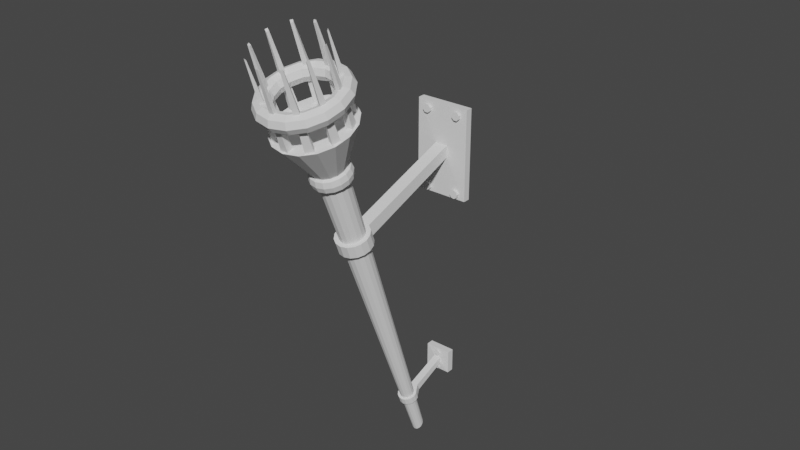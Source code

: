 # Source: torcher.blend  (saved by Blender 2.90.8; exported with 4.5.12 LTS)
import bpy
from mathutils import Matrix  # noqa: F401  (used for matrix-valued properties, if any)

bpy.ops.wm.read_factory_settings(use_empty=True)
scene = bpy.context.scene
scene.name = 'Scene'

# ---- collections
col_collection = bpy.data.collections.new('Collection'); scene.collection.children.link(col_collection)

# ---- world
world_world = bpy.data.worlds.new('World'); scene.world = world_world
world_world.use_nodes = True; world_world.node_tree.nodes.clear()
_N = world_world.node_tree.nodes; _L = world_world.node_tree.links
n0 = _N.new('ShaderNodeOutputWorld'); n0.name = 'World Output'; n0.location = (300, 300)
n1 = _N.new('ShaderNodeBackground'); n1.name = 'Background'; n1.location = (10, 300)
n1.inputs[0].default_value = (0.05088, 0.05088, 0.05088, 1.0)
_L.new(n1.outputs[0], n0.inputs[0])
n0.is_active_output = True
world_world.color = (0.05088, 0.05088, 0.05088)
world_world.use_sun_shadow = False
world_world.sun_shadow_jitter_overblur = 0.0

# ---- meshes
me_cone = bpy.data.meshes.new('Cone')
me_cone.from_pydata([(1.11, -1.192e-07, -1.746), (1.045, -1.297e-07, -1.903), (0.888, -1.341e-07, -1.968), (0.731, -1.297e-07, -1.903), (0.666, -1.192e-07, -1.746), (0.731, -1.087e-07, -1.589), (0.888, -1.043e-07, -1.524), (1.045, -1.087e-07, -1.589), (1.026, -0.4248, -1.746), (0.9654, -0.3999, -1.903), (0.6754, -0.2798, -1.903), (0.6153, -0.2549, -1.746), (0.6754, -0.2798, -1.589), (0.9654, -0.3999, -1.589), (0.7849, -0.7849, -1.746), (0.7389, -0.7389, -1.903), (0.6279, -0.6279, -1.968), (0.5169, -0.5169, -1.903), (0.4709, -0.4709, -1.746), (0.5169, -0.5169, -1.589), (0.6279, -0.6279, -1.524), (0.7389, -0.7389, -1.589), (0.4248, -1.026, -1.746), (0.3999, -0.9654, -1.903), (0.3398, -0.8204, -1.968), (0.2798, -0.6754, -1.903), (0.2549, -0.6153, -1.746), (0.2798, -0.6754, -1.589), (0.3398, -0.8204, -1.524), (0.3999, -0.9654, -1.589), (8.38e-08, -1.11, -1.746), (7.889e-08, -1.045, -1.903), (5.519e-08, -0.731, -1.903), (5.028e-08, -0.666, -1.746), (5.519e-08, -0.731, -1.589), (7.889e-08, -1.045, -1.589), (-0.4248, -1.026, -1.746), (-0.3999, -0.9654, -1.903), (-0.3398, -0.8204, -1.968), (-0.2798, -0.6754, -1.903), (-0.2549, -0.6153, -1.746), (-0.2798, -0.6754, -1.589), (-0.3398, -0.8204, -1.524), (-0.3999, -0.9654, -1.589), (-0.7849, -0.7849, -1.746), (-0.7389, -0.7389, -1.903), (-0.6279, -0.6279, -1.968), (-0.5169, -0.5169, -1.903), (-0.4709, -0.4709, -1.746), (-0.5169, -0.5169, -1.589), (-0.6279, -0.6279, -1.524), (-0.7389, -0.7389, -1.589), (-1.026, -0.4248, -1.746), (-0.9654, -0.3999, -1.903), (-0.6754, -0.2798, -1.903), (-0.6153, -0.2549, -1.746), (-0.6754, -0.2798, -1.589), (-0.9654, -0.3999, -1.589), (-1.11, -2.163e-07, -1.746), (-1.045, -2.211e-07, -1.903), (-0.888, -2.117e-07, -1.968), (-0.731, -1.937e-07, -1.903), (-0.666, -1.774e-07, -1.746), (-0.731, -1.726e-07, -1.589), (-0.888, -1.819e-07, -1.524), (-1.045, -2e-07, -1.589), (-1.026, 0.4248, -1.746), (-0.9654, 0.3999, -1.903), (-0.6754, 0.2798, -1.903), (-0.6153, 0.2549, -1.746), (-0.6754, 0.2798, -1.589), (-0.9654, 0.3999, -1.589), (-0.7849, 0.7849, -1.746), (-0.7389, 0.7389, -1.903), (-0.6279, 0.6279, -1.968), (-0.5169, 0.5169, -1.903), (-0.4709, 0.4709, -1.746), (-0.5169, 0.5169, -1.589), (-0.6279, 0.6279, -1.524), (-0.7389, 0.7389, -1.589), (-0.4248, 1.026, -1.746), (-0.3999, 0.9654, -1.903), (-0.3398, 0.8204, -1.968), (-0.2798, 0.6754, -1.903), (-0.2549, 0.6153, -1.746), (-0.2798, 0.6754, -1.589), (-0.3398, 0.8204, -1.524), (-0.3999, 0.9654, -1.589), (8.38e-08, 1.11, -1.746), (7.889e-08, 1.045, -1.903), (5.519e-08, 0.731, -1.903), (5.028e-08, 0.666, -1.746), (5.519e-08, 0.731, -1.589), (7.889e-08, 1.045, -1.589), (0.4248, 1.026, -1.746), (0.3999, 0.9654, -1.903), (0.3398, 0.8204, -1.968), (0.2798, 0.6754, -1.903), (0.2549, 0.6153, -1.746), (0.2798, 0.6754, -1.589), (0.3398, 0.8204, -1.524), (0.3999, 0.9654, -1.589), (0.7849, 0.7849, -1.746), (0.7389, 0.7389, -1.903), (0.6279, 0.6279, -1.968), (0.5169, 0.5169, -1.903), (0.4709, 0.4709, -1.746), (0.5169, 0.5169, -1.589), (0.6279, 0.6279, -1.524), (0.7389, 0.7389, -1.589), (1.026, 0.4248, -1.746), (0.9654, 0.3999, -1.903), (0.8204, 0.3398, -1.968), (0.6754, 0.2798, -1.903), (0.6153, 0.2549, -1.746), (0.6754, 0.2798, -1.589), (0.9654, 0.3999, -1.589), (0.03173, 0.8418, -2.957), (0.03295, 0.8747, -3.008), (-0.03173, 0.8418, -2.957), (-0.03295, 0.8747, -3.008), (-0.4564, 0.7002, -2.957), (-0.4742, 0.7276, -3.008), (-0.5085, 0.6631, -2.957), (-0.5283, 0.6889, -3.008), (-0.771, 0.2926, -2.957), (-0.8011, 0.304, -3.008), (-0.7914, 0.2309, -2.957), (-0.8223, 0.2399, -3.008), (-0.7927, -0.2271, -2.957), (-0.8236, -0.2359, -3.008), (-0.7722, -0.2887, -2.957), (-0.8024, -0.3, -3.008), (-0.5115, -0.6604, -2.957), (-0.5315, -0.6862, -3.008), (-0.4597, -0.698, -2.957), (-0.4776, -0.7252, -3.008), (-0.03568, -0.8415, -2.957), (-0.03706, -0.8744, -3.008), (0.02777, -0.8421, -2.957), (0.02885, -0.8749, -3.008), (0.4531, -0.7025, -2.957), (0.4708, -0.7299, -3.008), (0.5055, -0.6658, -2.957), (0.5252, -0.6917, -3.008), (0.7697, -0.2964, -2.957), (0.7998, -0.308, -3.008), (0.7901, -0.2348, -2.957), (0.821, -0.2439, -3.008), (0.7939, 0.2232, -2.957), (0.8249, 0.2319, -3.008), (0.7735, 0.2849, -2.957), (0.8037, 0.296, -3.008), (0.5144, 0.6577, -2.957), (0.5346, 0.6834, -3.008), (0.463, 0.6957, -2.957), (0.4811, 0.7229, -3.008), (0.5121, 7.451e-09, 0.3398), (0.4821, -8.354e-09, 0.1934), (0.4097, 2.98e-08, 0.5467), (0.4821, 2.326e-08, 0.4861), (0.4732, -0.196, 0.3398), (0.4454, -0.1845, 0.1934), (0.3785, -0.1568, 0.5467), (0.4454, -0.1845, 0.4861), (0.3621, -0.3621, 0.3398), (0.3409, -0.3409, 0.1934), (0.2897, -0.2897, 0.5467), (0.3409, -0.3409, 0.4861), (0.196, -0.4732, 0.3398), (0.1845, -0.4454, 0.1934), (0.1568, -0.3785, 0.5467), (0.1845, -0.4454, 0.4861), (3.867e-08, -0.5121, 0.3398), (3.64e-08, -0.4821, 0.1934), (3.093e-08, -0.4097, 0.5467), (3.64e-08, -0.4821, 0.4861), (-0.196, -0.4732, 0.3398), (-0.1845, -0.4454, 0.1934), (-0.1568, -0.3785, 0.5467), (-0.1845, -0.4454, 0.4861), (-0.3621, -0.3621, 0.3398), (-0.3409, -0.3409, 0.1934), (-0.2897, -0.2897, 0.5467), (-0.3409, -0.3409, 0.4861), (-0.4732, -0.196, 0.3398), (-0.4454, -0.1845, 0.1934), (-0.3785, -0.1568, 0.5467), (-0.4454, -0.1845, 0.4861), (-0.5121, -3.732e-08, 0.3398), (-0.4821, -5.05e-08, 0.1934), (-0.4097, -6.016e-09, 0.5467), (-0.4821, -1.889e-08, 0.4861), (-0.4732, 0.196, 0.3398), (-0.4454, 0.1845, 0.1934), (-0.3785, 0.1568, 0.5467), (-0.4454, 0.1845, 0.4861), (-0.3621, 0.3621, 0.3398), (-0.3409, 0.3409, 0.1934), (-0.2897, 0.2897, 0.5467), (-0.3409, 0.3409, 0.4861), (-0.196, 0.4732, 0.3398), (-0.1845, 0.4454, 0.1934), (-0.1568, 0.3785, 0.5467), (-0.1845, 0.4454, 0.4861), (3.867e-08, 0.5121, 0.3398), (3.64e-08, 0.4821, 0.1934), (3.093e-08, 0.4097, 0.5467), (3.64e-08, 0.4821, 0.4861), (0.196, 0.4732, 0.3398), (0.1845, 0.4454, 0.1934), (0.1568, 0.3785, 0.5467), (0.1845, 0.4454, 0.4861), (0.3621, 0.3621, 0.3398), (0.3409, 0.3409, 0.1934), (0.2897, 0.2897, 0.5467), (0.3409, 0.3409, 0.4861), (0.4732, 0.196, 0.3398), (0.4454, 0.1845, 0.1934), (0.3785, 0.1568, 0.5467), (0.4454, 0.1845, 0.4861), (0.0634, -1.409, 7.738), (0.0634, -1.375, 7.725), (0.07776, -1.389, 7.794), (0.07776, -1.354, 7.781), (0.0455, -1.336, 7.831), (-0.0145, -1.331, 7.844), (-0.06708, -1.342, 7.814), (-0.08144, -1.398, 7.77), (-0.08144, -1.363, 7.758), (-0.04918, -1.415, 7.721), (-0.04918, -1.381, 7.708), (0.01082, -1.42, 7.707), (0.01082, -1.386, 7.695), (0.07751, -1.248, 8.18), (0.07751, -1.214, 8.168), (0.04424, -1.23, 8.229), (0.04424, -1.196, 8.217), (-0.01602, -1.226, 8.242), (-0.01602, -1.191, 8.229), (-0.06798, -1.237, 8.21), (-0.06798, -1.203, 8.198), (-0.08119, -1.258, 8.154), (-0.08119, -1.223, 8.141), (-0.04792, -1.241, 8.092), (0.01234, -1.246, 8.08), (0.0643, -1.234, 8.111), (0.0, 0.2478, 7.909), (0.0, 0.2478, 8.103), (0.09483, 0.2289, 7.909), (0.09483, 0.2289, 8.103), (0.1752, 0.1752, 7.909), (0.1752, 0.1752, 8.103), (0.2289, 0.09483, 7.909), (0.2289, 0.09483, 8.103), (0.2478, 4.604e-07, 7.909), (0.2478, 4.716e-07, 8.103), (0.2289, -0.09483, 7.909), (0.2289, -0.09483, 8.103), (0.1752, -0.1752, 7.909), (0.1752, -0.1752, 8.103), (0.09483, -0.3301, 7.909), (0.09483, -0.3301, 8.103), (3.742e-08, -0.336, 7.909), (3.742e-08, -0.336, 8.103), (-0.09483, -0.3301, 7.909), (-0.09483, -0.3301, 8.103), (-0.1752, -0.1752, 7.909), (-0.1752, -0.1752, 8.103), (-0.2289, -0.09483, 7.909), (-0.2289, -0.09483, 8.103), (-0.2478, 4.742e-07, 7.909), (-0.2478, 4.854e-07, 8.103), (-0.2289, 0.09483, 7.909), (-0.2289, 0.09483, 8.103), (-0.1752, 0.1752, 7.909), (-0.1752, 0.1752, 8.103), (-0.09483, 0.2289, 7.909), (-0.09483, 0.2289, 8.103), (0.09483, -1.283, 8.06), (0.09483, -1.34, 7.903), (4.467e-07, -1.34, 7.903), (4.467e-07, -1.283, 8.06), (-0.09483, -1.34, 7.903), (-0.09483, -1.283, 8.06), (0.3423, -1.23, 8.26), (0.3423, -1.443, 7.675), (8.055e-07, -1.443, 7.675), (8.055e-07, -1.23, 8.26), (-0.3423, -1.443, 7.675), (-0.3423, -1.23, 8.26), (0.3423, -1.403, 8.323), (0.3423, -1.616, 7.738), (8.055e-07, -1.616, 7.738), (8.055e-07, -1.403, 8.323), (-0.3423, -1.616, 7.738), (-0.3423, -1.403, 8.323), (0.07043, -1.259, 8.15), (-0.07867, -1.259, 8.15), (6.091e-07, -1.259, 8.15), (0.0643, -1.266, 8.123), (-0.04792, -1.272, 8.104), (0.01234, -1.275, 8.091), (5.072e-07, -1.274, 8.093), (-0.0145, -1.362, 7.855), (0.0741, -1.387, 7.8), (-0.07395, -1.387, 7.8), (5.262e-07, -1.363, 7.852), (0.0455, -1.368, 7.842), (6.091e-07, -1.387, 7.8), (-0.06708, -1.375, 7.826), (0.5038, -3.053, 3.232), (0.5038, -2.986, 3.208), (0.5463, -3.028, 3.302), (0.5463, -2.961, 3.277), (0.524, -2.999, 3.379), (0.524, -2.933, 3.355), (0.4498, -2.985, 3.419), (0.4498, -2.918, 3.395), (0.3673, -2.992, 3.398), (0.3673, -2.926, 3.374), (0.3247, -3.018, 3.328), (0.3247, -2.951, 3.304), (0.3471, -3.046, 3.251), (0.3471, -2.979, 3.227), (0.4213, -3.061, 3.211), (0.4213, -2.994, 3.187), (-0.35, -3.058, 3.217), (-0.35, -2.992, 3.193), (-0.2882, -3.038, 3.273), (-0.2882, -2.971, 3.248), (-0.2864, -3.009, 3.353), (-0.2864, -2.942, 3.329), (-0.3455, -2.988, 3.411), (-0.3455, -2.921, 3.387), (-0.431, -2.987, 3.413), (-0.431, -2.92, 3.389), (-0.4928, -3.007, 3.357), (-0.4928, -2.941, 3.333), (-0.4946, -3.037, 3.277), (-0.4946, -2.97, 3.253), (-0.4354, -3.058, 3.219), (-0.4354, -2.991, 3.195), (0.5402, -3.726, 1.383), (0.5402, -3.659, 1.359), (0.5372, -3.697, 1.463), (0.5372, -3.63, 1.439), (0.4747, -3.677, 1.518), (0.4747, -3.61, 1.494), (0.3893, -3.678, 1.515), (0.3893, -3.611, 1.491), (0.3309, -3.699, 1.457), (0.3309, -3.632, 1.432), (0.3338, -3.728, 1.376), (0.3338, -3.662, 1.352), (0.3963, -3.748, 1.321), (0.3963, -3.682, 1.297), (0.4818, -3.747, 1.324), (0.4818, -3.681, 1.3), (-0.5213, -3.731, 1.369), (-0.5213, -3.664, 1.345), (-0.4548, -3.749, 1.319), (-0.4548, -3.682, 1.295), (-0.3697, -3.746, 1.328), (-0.3697, -3.679, 1.303), (-0.316, -3.723, 1.39), (-0.316, -3.657, 1.366), (-0.3251, -3.694, 1.47), (-0.3251, -3.628, 1.446), (-0.3916, -3.676, 1.52), (-0.3916, -3.609, 1.496), (-0.4767, -3.679, 1.512), (-0.4767, -3.612, 1.488), (-0.5304, -3.702, 1.449), (-0.5304, -3.635, 1.425), (0.0, 0.4343, 2.171), (0.0, 0.4343, 2.51), (0.1662, 0.4012, 2.171), (0.1662, 0.4012, 2.51), (0.3071, 0.3071, 2.171), (0.3071, 0.3071, 2.51), (0.4012, 0.1662, 2.171), (0.4012, 0.1662, 2.51), (0.4343, 1.524e-07, 2.171), (0.4343, 1.673e-07, 2.51), (0.4012, -0.1662, 2.171), (0.4012, -0.1662, 2.51), (0.3071, -0.3071, 2.171), (0.3071, -0.3071, 2.51), (0.1662, -0.4012, 2.171), (0.1662, -0.4012, 2.51), (6.557e-08, -0.4343, 2.171), (6.557e-08, -0.4343, 2.51), (-0.1662, -0.4012, 2.171), (-0.1662, -0.4012, 2.51), (-0.3071, -0.3071, 2.171), (-0.3071, -0.3071, 2.51), (-0.4012, -0.1662, 2.171), (-0.4012, -0.1662, 2.51), (-0.4343, 1.765e-07, 2.171), (-0.4343, 1.914e-07, 2.51), (-0.4012, 0.1662, 2.171), (-0.4012, 0.1662, 2.51), (-0.3071, 0.3071, 2.171), (-0.3071, 0.3071, 2.51), (-0.1662, 0.4012, 2.171), (-0.1662, 0.4012, 2.51), (0.1662, -3.313, 2.484), (0.1662, -3.422, 2.185), (7.828e-07, -3.422, 2.185), (7.828e-07, -3.313, 2.484), (-0.1662, -3.422, 2.185), (-0.1662, -3.313, 2.484), (7.986e-07, -2.98, 3.451), (7.986e-07, -3.788, 1.231), (0.1662, -3.313, 2.484), (0.1662, -3.422, 2.185), (7.828e-07, -3.313, 2.484), (-0.1662, -3.313, 2.484), (7.986e-07, -3.153, 3.514), (7.828e-07, -3.422, 2.185), (-0.1662, -3.422, 2.185), (7.986e-07, -3.962, 1.294), (-0.7105, -2.98, 3.451), (-0.7105, -3.788, 1.231), (0.7105, -2.98, 3.451), (0.7105, -3.788, 1.231), (-0.7105, -3.153, 3.514), (-0.7105, -3.962, 1.294), (0.7105, -3.153, 3.514), (0.7105, -3.962, 1.294), (0.0, -0.1552, 9.138), (0.05662, -0.1434, 9.144), (0.1046, -0.1097, 9.161), (0.1367, -0.05939, 9.186), (0.148, 4.834e-07, 9.215), (0.1367, 0.05939, 9.245), (0.1046, 0.1097, 9.27), (0.05662, 0.1434, 9.287), (2.234e-08, 0.1552, 9.293), (-0.05662, 0.1434, 9.287), (-0.1046, 0.1097, 9.27), (-0.1367, 0.05939, 9.245), (-0.148, 4.75e-07, 9.215), (-0.1367, -0.05939, 9.186), (-0.1046, -0.1097, 9.161), (-0.05662, -0.1434, 9.144), (0.0, 1.0, -1.0), (0.3827, 0.9239, -1.0), (0.7071, 0.7071, -1.0), (0.9239, 0.3827, -1.0), (1.0, -4.371e-08, -1.0), (0.9239, -0.3827, -1.0), (0.7071, -0.7071, -1.0), (0.3827, -0.9239, -1.0), (1.51e-07, -1.0, -1.0), (-0.3827, -0.9239, -1.0), (-0.7071, -0.7071, -1.0), (-0.9239, -0.3827, -1.0), (-1.0, 1.192e-08, -1.0), (-0.9239, 0.3827, -1.0), (-0.7071, 0.7071, -1.0), (-0.3827, 0.9239, -1.0), (-0.2972, 0.1237, 2.171), (4.861e-08, 0.3234, 2.171), (-0.1232, 0.2988, 2.171), (0.2275, 0.2286, 2.171), (0.2972, 0.1237, 2.171), (0.3215, -2.382e-07, 2.171), (0.2271, -0.2282, 2.171), (-0.2275, 0.2286, 2.171), (-0.3215, -2.561e-07, 2.171), (-0.2969, -0.1236, 2.171), (-0.2271, -0.2282, 2.171), (0.1229, -0.2981, 2.171), (0.0, -0.3227, 2.171), (0.1232, 0.2988, 2.171), (4.736e-08, 0.3154, 2.51), (-0.3132, -2.209e-07, 2.51), (-0.12, 0.2914, 2.51), (0.12, 0.2914, 2.51), (-0.2217, 0.223, 2.51), (0.2217, 0.223, 2.51), (-0.2895, 0.1206, 2.51), (-0.2892, -0.1205, 2.51), (-0.2212, -0.2225, 2.51), (-0.1197, -0.2906, 2.51), (0.0, -0.3145, 2.51), (0.3132, -2.035e-07, 2.51), (0.2895, 0.1206, 2.51), (0.2892, -0.1205, 2.51), (0.2212, -0.2225, 2.51), (0.1197, -0.2906, 2.51), (0.2969, -0.1236, 2.171), (-0.1229, -0.2981, 2.171), (0.06951, 0.1735, 7.909), (2.744e-08, 0.1879, 7.909), (-0.06951, 0.1735, 7.909), (0.1282, 0.1325, 7.909), (2.673e-08, 0.1833, 8.103), (-0.1282, 0.1325, 7.909), (0.1754, 3.694e-07, 8.103), (0.1626, 0.06977, 8.103), (0.1614, -0.0693, 8.103), (0.1232, -0.1277, 8.103), (-0.1232, -0.1277, 8.103), (0.06651, -0.1665, 8.103), (-0.06651, -0.1665, 8.103), (0.0677, 0.1693, 8.103), (-0.0677, 0.1693, 8.103), (-0.1248, 0.1293, 8.103), (0.1248, 0.1293, 8.103), (-0.1626, 0.06977, 8.103), (-0.1614, -0.0693, 8.103), (-0.1754, 3.596e-07, 8.103), (0.167, 0.07153, 7.909), (-0.167, 0.07153, 7.909), (-0.1801, 3.395e-07, 7.909), (-0.1658, -0.07107, 7.909), (-0.1266, -0.131, 7.909), (0.1801, 3.496e-07, 7.909), (0.1658, -0.07107, 7.909), (0.1266, -0.131, 7.909), (0.06835, -0.1708, 7.909), (-0.06835, -0.1708, 7.909), (0.0, -0.1847, 7.909), (0.0, -0.1801, 8.103), (3.22e-08, 0.4265, 0.1469), (-0.1632, 0.3941, 0.1469), (0.1632, 0.3941, 0.1469), (0.1387, 0.3351, 0.5074), (0.1388, 0.3351, 0.5073), (2.739e-08, 0.3628, 0.5074), (0.3016, 0.3016, 0.1469), (0.2564, 0.2564, 0.5073), (0.2564, 0.2565, 0.5073), (-0.1388, 0.3351, 0.5073), (-0.1387, 0.3351, 0.5074), (-0.3016, 0.3016, 0.1469), (0.4265, -1.338e-08, 0.1469), (0.3941, 0.1632, 0.1469), (0.335, 0.1387, 0.5072), (0.3349, 0.1388, 0.5072), (0.3625, 2.554e-08, 0.5072), (-0.2564, 0.2564, 0.5073), (-0.2564, 0.2565, 0.5073), (-0.3349, 0.1388, 0.5072), (-0.335, 0.1387, 0.5072), (-0.3625, -6.156e-09, 0.5072), (-0.3941, 0.1632, 0.1469), (-0.4265, -5.067e-08, 0.1469), (0.3941, -0.1632, 0.1469), (0.3349, -0.1387, 0.5072), (0.2564, -0.2564, 0.5072), (0.3349, -0.1388, 0.5072), (0.3016, -0.3016, 0.1469), (-0.2564, -0.2564, 0.5072), (-0.3349, -0.1388, 0.5072), (-0.3349, -0.1387, 0.5072), (-0.3016, -0.3016, 0.1469), (-0.3941, -0.1632, 0.1469), (0.1632, -0.3941, 0.1469), (0.2563, -0.2565, 0.5073), (0.1388, -0.335, 0.5073), (0.1387, -0.3351, 0.5073), (2.738e-08, -0.3627, 0.5073), (3.22e-08, -0.4265, 0.1469), (-0.1387, -0.3351, 0.5073), (-0.1388, -0.335, 0.5073), (-0.1632, -0.3941, 0.1469), (-0.2563, -0.2565, 0.5073), (0.0935, -0.9413, -1.0), (0.07646, -0.7679, -1.0), (-0.6888, -0.313, -1.0), (-0.08372, -0.7674, -1.0), (-0.8443, -0.3837, -1.0), (-0.7371, -0.1571, -1.0), (-0.1024, -0.9406, -1.0), (-0.3787, -0.6686, -1.0), (-0.5069, -0.5706, -1.0), (0.3723, -0.6721, -1.0), (0.4563, -0.8235, -1.0), (0.5015, -0.5754, -1.0), (0.6148, -0.7054, -1.0), (-0.6215, -0.6994, -1.0), (-0.4642, -0.8192, -1.0), (0.7378, 0.1535, -1.0), (0.9019, -0.2013, -1.0), (0.7357, -0.1644, -1.0), (0.9045, 0.1879, -1.0), (0.8404, -0.3919, -1.0), (-0.7364, 0.1608, -1.0), (-0.9036, -0.1924, -1.0), (-0.9028, 0.1969, -1.0), (0.8462, 0.3796, -1.0), (-0.8423, 0.3878, -1.0), (-0.3756, 0.6704, -1.0), (0.6856, -0.3197, -1.0), (0.5097, 0.5681, -1.0), (0.3817, 0.6665, -1.0), (-0.6872, 0.3164, -1.0), (-0.4603, 0.8215, -1.0), (0.4679, 0.8167, -1.0), (-0.6872, 0.3163, -1.0), (0.6904, 0.3097, -1.0), (-0.6181, 0.7024, -1.0), (-0.5042, 0.573, -1.0), (-0.3756, 0.6704, -1.0), (0.6248, 0.6964, -1.0), (0.09793, 0.941, -1.0), (0.08009, 0.7677, -1.0), (-0.09793, 0.941, -1.0), (-0.08009, 0.7677, -1.0), (0.8802, -0.2127, -1.538), (0.8473, -0.2048, -1.524), (0.837, -0.3467, -1.531), (0.8381, 0.3472, -1.532), (0.8258, 0.3394, -1.965), (0.8498, 0.1922, -1.524), (0.8832, 0.1997, -1.538), (0.8473, 0.2049, -1.968), (0.8665, 0.2089, -1.959), (0.8209, 0.3373, -1.968), (0.8632, -0.2217, -1.96), (0.8241, -0.3414, -1.966), (0.8448, -0.2175, -1.968), (0.8209, -0.3516, -1.965), (0.8296, -0.3696, -1.534), (0.8349, 0.3574, -1.533), (0.7156, -0.2964, -1.571), (0.7514, -0.1847, -1.565), (0.4714, 0.7913, -1.544), (0.6005, 0.6929, -1.54), (0.4464, 0.7492, -1.524), (0.5749, 0.6633, -1.524), (0.4741, 0.7722, -1.953), (0.5818, 0.6902, -1.957), (0.457, 0.7421, -1.968), (0.5642, 0.6705, -1.968), (0.8145, 0.3488, -1.524), (0.7165, 0.2968, -1.57), (0.7146, 0.3025, -1.57), (0.754, 0.1736, -1.565), (0.7645, 0.1867, -1.932), (0.7298, 0.2979, -1.927), (0.7278, -0.3015, -1.926), (0.7616, -0.1979, -1.932), (0.7254, -0.3087, -1.927), (0.8145, -0.3487, -1.968), (0.71, -0.3129, -1.569), (0.8071, -0.3597, -1.524), (0.436, -0.7561, -1.524), (0.5907, -0.7017, -1.541), (0.5643, -0.6704, -1.524), (0.4602, -0.7982, -1.544), (0.4466, -0.7491, -1.968), (0.4632, -0.7791, -1.953), (0.5722, -0.6989, -1.956), (0.5536, -0.6776, -1.968), (0.08031, 0.923, -1.545), (6.97e-08, 0.9232, -1.538), (0.07594, 0.8729, -1.524), (0.06349, 0.8754, -1.968), (0.06709, 0.9095, -1.953), (6.865e-08, 0.9093, -1.959), (0.4206, 0.6805, -1.937), (0.511, 0.5939, -1.563), (0.4049, 0.6749, -1.559), (6.062e-08, 0.803, -1.932), (0.05693, 0.8032, -1.937), (5.957e-08, 0.7891, -1.565), (0.06627, 0.7889, -1.559), (0.512, 0.6109, -1.934), (0.5034, -0.6186, -1.935), (0.5026, -0.6014, -1.562), (0.411, -0.6866, -1.937), (0.3954, -0.6808, -1.56), (0.06254, -0.7891, -1.559), (5.957e-08, -0.789, -1.565), (0.07188, -0.8737, -1.524), (0.05942, -0.8762, -1.968), (0.05315, -0.8034, -1.937), (6.062e-08, -0.8029, -1.932), (6.97e-08, -0.9232, -1.538), (0.07597, -0.9233, -1.544), (6.866e-08, -0.9094, -1.959), (0.0628, -0.9098, -1.953), (-0.06709, 0.9095, -1.953), (-0.06349, 0.8754, -1.968), (-0.08031, 0.923, -1.545), (-0.07594, 0.8729, -1.524), (-0.06627, 0.7889, -1.559), (-0.4641, 0.796, -1.544), (-0.05693, 0.8032, -1.937), (-0.5678, 0.6681, -1.524), (-0.4395, 0.7538, -1.524), (-0.3987, 0.6789, -1.559), (-0.4143, 0.6847, -1.937), (-0.594, 0.6988, -1.541), (-0.5571, 0.6752, -1.968), (-0.5754, 0.696, -1.956), (-0.4501, 0.7468, -1.968), (-0.4669, 0.7769, -1.953), (-0.5062, 0.616, -1.935), (-0.5054, 0.5989, -1.563), (-0.4018, -0.677, -1.559), (-0.5091, -0.6135, -1.935), (-0.4429, -0.7515, -1.524), (-0.5714, -0.6657, -1.524), (-0.5082, -0.5964, -1.563), (-0.08, -0.8721, -1.524), (-0.4535, -0.7444, -1.968), (-0.4175, -0.6827, -1.937), (-0.5606, -0.6729, -1.968), (-0.4706, -0.7746, -1.953), (-0.5786, -0.6931, -1.956), (-0.4678, -0.7938, -1.544), (-0.5972, -0.6958, -1.54), (-0.06071, -0.8029, -1.937), (-0.06756, -0.8746, -1.968), (-0.07, -0.7886, -1.559), (-0.08465, -0.9227, -1.545), (-0.07138, -0.9092, -1.953), (-0.7269, 0.3051, -1.927), (-0.728, 0.3016, -1.926), (-0.8169, 0.345, -1.968), (-0.8096, 0.3561, -1.524), (-0.7116, 0.3094, -1.569), (-0.7159, 0.2965, -1.57), (-0.8314, 0.3656, -1.533), (-0.8374, 0.3468, -1.531), (-0.8225, 0.3475, -1.965), (-0.8244, 0.3415, -1.966), (-0.7523, 0.181, -1.565), (-0.8481, 0.2006, -1.524), (-0.8643, 0.2174, -1.96), (-0.8456, 0.2133, -1.968), (-0.8812, 0.2084, -1.538), (-0.7626, 0.1942, -1.932), (-0.849, -0.1964, -1.524), (-0.8822, -0.2041, -1.538), (-0.8377, -0.347, -1.531), (-0.7531, -0.1773, -1.565), (-0.7162, -0.2967, -1.57), (-0.8464, -0.2091, -1.968), (-0.7636, -0.1905, -1.932), (-0.734, -0.304, -1.929), (-0.7283, -0.3015, -1.926), (-0.8247, -0.3416, -1.966), (-0.8654, -0.2132, -1.959), (-0.812, -0.3524, -1.524), (-0.7131, -0.306, -1.569), (-0.8194, -0.3414, -1.968), (-0.8332, -0.3615, -1.533), (-0.8241, -0.3435, -1.965)], [], [(44, 45, 37, 36), (60, 59, 735, 736), (108, 109, 632, 634), (21, 14, 8, 13), (88, 89, 81, 80), (64, 63, 733, 734), (34, 678, 677, 27), (109, 102, 94, 101), (574, 572, 678, 720), (16, 648, 626), (18, 19, 12, 11), (102, 110, 111, 103), (77, 78, 726, 727), (65, 58, 52, 57), (62, 63, 56, 55), (3, 113, 644, 643), (450, 451, 589, 594), (102, 103, 95, 94), (69, 76, 77, 70), (592, 575, 458, 459), (85, 696, 704, 77), (40, 41, 34, 33), (84, 85, 77, 76), (95, 96, 662, 663), (116, 616, 619, 7), (39, 40, 33, 32), (97, 98, 91, 90), (396, 485, 484, 398), (280, 279, 285, 286), (94, 95, 89, 88), (66, 67, 59, 58), (603, 604, 586, 591), (91, 92, 85, 84), (93, 88, 80, 87), (465, 470, 403, 405), (40, 48, 49, 41), (87, 80, 72, 79), (243, 241, 245, 244), (75, 703, 697, 83), (13, 8, 0, 7), (75, 83, 84, 76), (21, 652, 654, 29), (107, 666, 667, 99), (80, 81, 73, 72), (22, 23, 15, 14), (754, 752, 46), (440, 441, 437, 438), (55, 56, 49, 48), (113, 114, 106, 105), (448, 599, 610, 609), (502, 436, 435, 501), (17, 25, 26, 18), (52, 53, 45, 44), (2, 620, 621, 1), (21, 29, 22, 14), (71, 66, 58, 65), (5, 6, 618, 642), (113, 3, 4, 114), (10, 11, 4, 3), (24, 25, 675, 655), (646, 645, 10, 3), (69, 70, 63, 62), (26, 27, 19, 18), (63, 64, 739, 742), (92, 99, 671, 670), (72, 73, 67, 66), (11, 12, 5, 4), (74, 725, 731), (90, 91, 84, 83), (75, 76, 69, 68), (50, 49, 751, 750), (51, 44, 36, 43), (10, 17, 18, 11), (53, 59, 749, 748), (285, 279, 300, 297), (116, 110, 102, 109), (47, 48, 40, 39), (27, 676, 674, 19), (49, 709, 705, 41), (8, 14, 15, 9), (43, 36, 30, 35), (37, 38, 719, 722), (9, 624, 623, 1), (0, 1, 111, 110), (47, 54, 55, 48), (225, 224, 231, 227), (684, 683, 35, 29), (36, 37, 31, 30), (71, 79, 72, 66), (82, 81, 687, 688), (68, 69, 62, 61), (32, 33, 26, 25), (86, 85, 691, 690), (30, 31, 23, 22), (106, 107, 99, 98), (101, 631, 632, 109), (39, 712, 706, 47), (57, 52, 44, 51), (33, 34, 27, 26), (700, 73, 81, 702), (37, 45, 715, 714), (8, 9, 1, 0), (101, 94, 88, 93), (74, 75, 723, 725), (111, 112, 104, 103), (114, 115, 107, 106), (58, 59, 53, 52), (6, 5, 630, 614), (24, 680, 681, 25), (114, 4, 5, 115), (7, 0, 110, 116), (90, 668, 669, 97), (288, 285, 297, 299), (98, 99, 92, 91), (35, 30, 22, 29), (393, 411, 412, 394), (61, 62, 55, 54), (138, 137, 139, 140), (142, 141, 143, 144), (132, 130, 129, 131), (152, 150, 149, 151), (124, 122, 121, 123), (154, 153, 155, 156), (148, 146, 145, 147), (128, 126, 125, 127), (302, 245, 246, 300), (134, 133, 135, 136), (157, 158, 218, 217), (215, 219, 220, 216), (159, 160, 220, 219), (161, 162, 158, 157), (181, 182, 178, 177), (171, 172, 168, 167), (547, 195, 191, 548), (189, 190, 186, 185), (204, 201, 197, 200), (179, 180, 176, 175), (218, 158, 539, 540), (164, 161, 157, 160), (188, 185, 181, 184), (203, 204, 200, 199), (183, 184, 180, 179), (173, 174, 170, 169), (176, 180, 177, 173), (211, 212, 208, 207), (207, 208, 204, 203), (196, 193, 189, 192), (216, 213, 209, 212), (190, 550, 560, 186), (167, 168, 164, 163), (197, 201, 202, 198), (205, 206, 202, 201), (187, 188, 184, 183), (198, 538, 549, 194), (205, 209, 210, 206), (193, 194, 190, 189), (198, 202, 528, 538), (548, 191, 187, 558), (160, 157, 217, 220), (172, 169, 165, 168), (182, 559, 569, 178), (541, 543, 159, 219), (169, 170, 166, 165), (212, 209, 205, 208), (202, 206, 527, 528), (218, 540, 533, 214), (217, 218, 214, 213), (181, 185, 186, 182), (174, 178, 569, 566), (163, 164, 160, 159), (168, 165, 161, 164), (204, 208, 205, 201), (166, 170, 561, 555), (210, 529, 527, 206), (192, 189, 185, 188), (636, 154, 156, 635), (195, 196, 192, 191), (175, 176, 172, 171), (176, 173, 169, 172), (165, 166, 162, 161), (182, 186, 560, 559), (199, 200, 196, 195), (177, 178, 174, 173), (197, 198, 194, 193), (194, 549, 550, 190), (211, 215, 216, 212), (196, 200, 197, 193), (184, 181, 177, 180), (191, 192, 188, 187), (166, 555, 551, 162), (220, 217, 213, 216), (367, 368, 370, 369), (391, 409, 411, 393), (230, 231, 233, 232), (347, 349, 353, 357), (241, 243, 242, 240), (339, 340, 342, 341), (221, 223, 309, 232), (228, 229, 231, 230), (235, 237, 236, 234), (586, 588, 576, 591), (238, 239, 241, 240), (587, 590, 615, 613), (286, 285, 291, 292), (236, 238, 299, 234), (394, 396, 395, 393), (248, 250, 249, 247), (250, 252, 251, 249), (252, 254, 253, 251), (254, 256, 255, 253), (384, 386, 385, 383), (290, 296, 294, 288), (261, 262, 279, 280), (263, 281, 283, 265), (294, 296, 295, 293), (266, 268, 267, 265), (430, 429, 419, 422), (426, 430, 422, 414), (278, 248, 247, 277), (15, 16, 626, 9), (258, 260, 259, 257), (288, 294, 291, 285), (497, 500, 275, 277), (115, 640, 641, 107), (115, 5, 642, 640), (264, 282, 279, 262), (264, 266, 284, 282), (250, 508, 511, 252), (665, 155, 153, 672), (404, 406, 405, 403), (336, 338, 337, 335), (97, 665, 672, 105), (590, 587, 451, 452), (606, 599, 598, 600), (283, 289, 290, 284), (268, 270, 269, 267), (396, 398, 397, 395), (289, 295, 296, 290), (256, 258, 257, 255), (289, 287, 293, 295), (313, 314, 316, 315), (117, 669, 693, 119), (96, 637, 665, 97), (73, 74, 731, 67), (96, 97, 669, 662), (6, 614, 613, 7), (118, 117, 119, 120), (354, 356, 355, 353), (321, 322, 324, 323), (348, 350, 349, 347), (372, 374, 373, 371), (316, 312, 324, 320), (360, 362, 361, 359), (366, 368, 367, 365), (272, 274, 273, 271), (221, 222, 224, 223), (282, 284, 301, 303), (232, 233, 222, 221), (362, 364, 363, 361), (342, 328, 327, 341), (246, 245, 241, 239), (319, 320, 322, 321), (370, 372, 371, 369), (222, 233, 231, 224), (332, 334, 333, 331), (237, 239, 238, 236), (360, 374, 372, 362), (364, 366, 365, 363), (351, 352, 354, 353), (318, 320, 319, 317), (333, 334, 336, 335), (333, 335, 341, 327), (426, 425, 429, 430), (369, 371, 365, 367), (316, 318, 317, 315), (330, 332, 331, 329), (41, 42, 710, 720), (363, 365, 371, 373), (345, 346, 348, 347), (286, 292, 293, 287), (349, 350, 352, 351), (327, 328, 330, 329), (357, 358, 344, 343), (325, 311, 317, 323), (325, 326, 312, 311), (338, 340, 339, 337), (355, 356, 358, 357), (382, 384, 383, 381), (276, 278, 277, 275), (378, 380, 379, 377), (380, 382, 381, 379), (356, 354, 348, 346), (376, 378, 377, 375), (386, 388, 387, 385), (389, 390, 407, 408), (392, 410, 407, 390), (388, 390, 389, 387), (260, 262, 261, 259), (400, 402, 401, 399), (414, 422, 428, 424), (291, 294, 293, 292), (392, 487, 486, 394), (402, 404, 403, 401), (274, 276, 275, 273), (473, 494, 393, 395), (78, 79, 71, 729), (423, 424, 428, 427), (391, 389, 408, 409), (392, 394, 412, 410), (516, 517, 271, 273), (261, 263, 525, 523), (408, 415, 416), (407, 417, 415), (461, 462, 601, 605), (411, 420, 421), (412, 421, 418), (374, 360, 359, 373), (312, 314, 313, 311), (415, 417, 413, 425), (270, 272, 271, 269), (425, 413, 419, 429), (421, 420, 414, 424), (416, 415, 425, 426), (418, 423, 413, 417), (410, 418, 417), (419, 427, 428, 422), (423, 427, 419, 413), (323, 324, 326, 325), (504, 433, 432, 506), (448, 529, 533, 449), (508, 438, 437, 511), (575, 592, 740, 741), (2, 625, 646, 3), (511, 437, 436, 502), (593, 595, 730, 737), (243, 244, 301, 298), (446, 431, 432), (582, 580, 578, 579), (435, 436, 442), (287, 309, 305, 286), (433, 445, 446, 432), (438, 439, 440), (443, 444, 434), (555, 453, 452, 551), (727, 600, 603, 728), (451, 450, 540, 539), (453, 555, 561, 454), (559, 457, 456, 569), (459, 550, 549, 460), (462, 528, 527, 447), (461, 538, 528, 462), (538, 461, 460, 549), (445, 433, 434, 444), (51, 50, 753, 57), (604, 594, 639, 641), (545, 544, 546), (548, 558, 557), (516, 483, 478, 517), (517, 478, 484, 518), (565, 564, 474, 475), (482, 498, 515, 489), (537, 536, 545), (570, 568, 567), (516, 500, 481, 483), (518, 484, 485, 519), (532, 464, 476, 530), (491, 492, 390, 388), (519, 485, 486, 524), (378, 480, 482, 380), (557, 556, 570), (546, 547, 548), (497, 496, 477, 479), (477, 496, 495, 480), (612, 596, 462, 611), (487, 492, 523, 525), (500, 497, 479, 481), (594, 604, 598, 449), (480, 495, 498, 482), (491, 490, 521, 522), (444, 443, 514, 513), (488, 489, 515, 520), (304, 226, 227, 310), (471, 463, 546, 548), (214, 533, 529, 210), (443, 442, 512, 514), (431, 446, 507, 526), (60, 736, 738, 61), (492, 491, 522, 523), (445, 444, 513, 505), (265, 524, 525, 263), (440, 439, 499, 509), (537, 532, 207, 203), (211, 531, 535, 215), (215, 534, 542, 219), (470, 465, 537, 545), (175, 565, 567, 179), (562, 563, 171, 167), (546, 544, 199, 195), (472, 557, 570, 473), (474, 564, 562, 469), (456, 578, 574, 577), (183, 556, 557, 187), (473, 570, 567, 494), (162, 551, 539, 158), (458, 457, 559, 560), (545, 536, 203, 199), (179, 568, 570, 183), (207, 532, 530, 211), (550, 459, 458, 560), (554, 553, 167, 163), (451, 539, 551, 452), (455, 566, 569, 456), (564, 565, 175, 171), (543, 552, 163, 159), (467, 542, 535, 466), (465, 464, 532, 537), (463, 470, 545, 546), (540, 450, 449, 533), (174, 566, 561, 170), (494, 567, 565, 475), (566, 455, 454, 561), (605, 698, 694), (572, 677, 678), (606, 605, 694, 704), (599, 602, 633, 667), (581, 654, 652, 583), (571, 684, 679), (585, 716, 707), (224, 225, 308, 305), (584, 579, 709, 708), (611, 609, 660, 689), (447, 527, 529, 448), (589, 586, 642, 618), (585, 584, 717, 716), (579, 578, 705, 709), (611, 689, 690), (715, 134, 136, 714), (590, 597, 649, 650), (602, 631, 633), (601, 692, 698, 605), (28, 679, 684, 29), (583, 652, 653), (595, 729, 730), (499, 439, 438, 508), (506, 432, 431, 526), (697, 703, 123, 121), (577, 574, 720, 710), (608, 598, 666, 634), (582, 674, 676, 580), (742, 576, 573, 743), (587, 613, 614), (712, 135, 133, 706), (609, 659, 660), (593, 737, 734), (137, 718, 681, 139), (263, 261, 280, 281), (594, 628, 639), (590, 627, 615), (596, 601, 462), (579, 457, 575, 573), (586, 589, 451), (571, 577, 721, 683), (580, 581, 454), (447, 448, 609, 611), (575, 753, 750), (416, 426, 414, 420), (601, 596, 696, 695), (621, 620, 149, 150), (715, 713, 133, 134), (597, 588, 630, 629), (662, 669, 117), (581, 580, 676, 651), (643, 644, 151, 149), (594, 589, 619, 616), (736, 735, 128, 127), (675, 673, 143, 141), (213, 214, 210, 209), (105, 106, 98, 97), (733, 728, 603, 591), (607, 606, 704, 696), (598, 599, 667, 666), (638, 672, 153), (725, 723, 125), (93, 660, 659, 101), (128, 735, 732, 126), (46, 713, 715, 45), (597, 582, 579, 573), (617, 621, 150, 152), (748, 749, 130, 132), (120, 687, 664, 118), (744, 745, 129), (655, 675, 141), (54, 747, 745, 61), (719, 718, 137), (145, 647, 646, 147), (602, 608, 632, 631), (658, 657, 144, 143), (689, 660, 93, 87), (148, 623, 624, 146), (625, 623, 148, 147), (713, 706, 133), (656, 655, 141, 142), (588, 587, 614, 630), (68, 724, 723, 75), (693, 668, 90, 83), (745, 747, 131, 129), (620, 643, 149), (104, 638, 636, 103), (648, 647, 145), (657, 656, 142, 144), (642, 586, 604, 640), (700, 702, 122, 124), (606, 607, 612, 599), (663, 662, 117, 118), (35, 683, 721, 43), (701, 697, 121), (31, 37, 722, 685), (754, 132, 131, 752), (681, 682, 32, 25), (442, 441, 510, 512), (10, 645, 647, 17), (38, 711, 712, 39), (624, 9, 626), (496, 247, 249, 495), (70, 77, 727, 728), (79, 698, 692, 87), (104, 105, 672, 638), (86, 87, 692, 695), (59, 60, 744, 749), (228, 306, 227, 229), (100, 633, 631, 101), (288, 299, 298, 290), (505, 268, 266, 507), (622, 617, 152, 151), (307, 308, 225, 226), (290, 298, 301, 284), (86, 690, 689, 87), (12, 19, 649, 629), (737, 730, 71, 65), (28, 29, 654, 651), (50, 51, 717, 708), (64, 734, 737, 65), (108, 634, 666, 107), (74, 699, 703, 75), (86, 695, 696, 85), (78, 77, 704, 694), (67, 732, 735, 59), (275, 500, 516, 273), (53, 748, 754), (484, 478, 400, 398), (286, 305, 308, 280), (50, 750, 753), (753, 741, 57), (32, 682, 718, 39), (70, 728, 733, 63), (111, 1, 621, 617), (60, 61, 745, 744), (12, 629, 630, 5), (64, 65, 740, 739), (732, 67, 731), (265, 283, 284, 266), (89, 95, 663, 664), (657, 15, 23, 656), (300, 279, 282, 302), (714, 711, 38, 37), (6, 7, 619, 618), (234, 297, 246, 235), (16, 658, 673, 17), (74, 73, 700, 699), (635, 637, 96, 95), (56, 743, 751, 49), (38, 39, 718, 719), (613, 615, 13, 7), (100, 101, 659, 661), (89, 664, 687, 81), (92, 670, 691, 85), (50, 708, 709, 49), (738, 724, 68, 61), (28, 651, 676, 27), (437, 441, 442, 436), (24, 655, 656, 23), (281, 280, 308, 307), (42, 707, 716, 43), (34, 41, 720, 678), (31, 685, 686, 23), (108, 639, 628), (628, 616, 116), (238, 240, 298, 299), (455, 456, 577, 571), (289, 283, 310, 306), (509, 499, 248, 278), (56, 63, 742, 743), (305, 223, 224), (344, 358, 356, 346), (231, 229, 227), (227, 226, 225), (340, 338, 332, 342), (223, 305, 309), (309, 306, 228), (298, 242, 243), (329, 331, 333, 327), (338, 336, 334, 332), (297, 234, 299), (228, 230, 232, 309), (240, 242, 298), (509, 278, 276, 510), (250, 248, 499, 508), (249, 251, 498, 495), (511, 502, 254, 252), (513, 514, 272, 270), (503, 504, 260, 258), (514, 512, 274, 272), (109, 108, 628, 116), (247, 496, 497, 277), (259, 522, 521, 257), (521, 520, 255, 257), (503, 434, 433, 504), (520, 515, 253, 255), (515, 498, 251, 253), (42, 41, 705, 707), (287, 289, 306, 309), (310, 283, 281, 304), (16, 15, 657, 658), (20, 19, 674, 653), (281, 307, 304), (20, 653, 652, 21), (46, 47, 706, 713), (282, 303, 302), (78, 694, 698, 79), (297, 300, 246), (245, 302, 303), (226, 304, 307), (306, 310, 227), (316, 314, 312), (312, 326, 324), (324, 322, 320), (320, 318, 316), (361, 363, 373, 359), (354, 352, 350, 348), (321, 323, 317, 319), (364, 362, 372, 366), (343, 344, 346, 345), (335, 337, 339, 341), (398, 400, 399, 397), (345, 347, 357, 343), (235, 246, 239, 237), (349, 351, 353), (353, 355, 357), (313, 315, 317, 311), (43, 716, 717, 51), (328, 342, 332, 330), (368, 366, 372, 370), (479, 406, 404, 481), (378, 376, 477, 480), (396, 394, 486, 485), (482, 489, 382, 380), (489, 488, 384, 382), (472, 473, 395, 397), (471, 472, 397, 399), (464, 375, 377, 476), (494, 475, 391, 393), (99, 100, 661, 671), (28, 27, 677, 679), (377, 379, 466, 476), (468, 467, 381, 383), (467, 466, 379, 381), (408, 407, 415), (407, 410, 417), (411, 409, 420), (412, 411, 421), (410, 412, 418), (611, 462, 447), (524, 486, 487, 525), (493, 554, 543, 468), (466, 535, 530, 476), (490, 488, 520, 521), (478, 483, 402, 400), (375, 464, 465, 405), (483, 481, 404, 402), (492, 487, 392, 390), (303, 301, 244, 245), (490, 491, 388, 386), (488, 490, 386, 384), (493, 468, 383, 385), (387, 389, 474, 469), (387, 469, 493, 385), (479, 477, 376, 406), (391, 475, 474, 389), (403, 470, 463, 401), (463, 471, 399, 401), (469, 562, 554, 493), (468, 543, 542, 467), (112, 113, 105, 104), (266, 264, 526, 507), (267, 519, 524, 265), (268, 505, 513, 270), (501, 503, 258, 256), (46, 752, 746, 47), (260, 504, 506, 262), (502, 501, 256, 254), (262, 506, 526, 264), (522, 259, 261, 523), (512, 510, 276, 274), (517, 518, 269, 271), (518, 519, 267, 269), (600, 598, 604, 603), (195, 547, 546), (567, 568, 179), (543, 541, 542), (171, 563, 564), (199, 544, 545), (542, 541, 219), (570, 556, 183), (530, 531, 211), (564, 563, 562), (535, 534, 215), (167, 553, 562), (203, 536, 537), (557, 558, 187), (163, 552, 554), (535, 531, 530), (562, 553, 554), (542, 534, 535), (554, 552, 543), (582, 583, 653, 674), (610, 612, 691, 670), (717, 584, 708), (692, 601, 695), (578, 585, 707, 705), (612, 611, 690, 691), (125, 723, 738, 127), (632, 608, 634), (684, 571, 683), (671, 610, 670), (740, 592, 739), (609, 610, 671, 661), (649, 597, 629), (729, 595, 726), (572, 571, 679, 677), (721, 577, 710), (588, 586, 451, 587), (443, 434, 435, 442), (753, 575, 741), (628, 594, 616), (573, 751, 743), (659, 609, 661), (619, 589, 618), (696, 596, 607), (604, 641, 640), (591, 593, 734, 733), (572, 580, 454, 571), (592, 576, 742, 739), (573, 575, 750, 751), (685, 722, 138, 140), (441, 440, 509, 510), (108, 107, 641, 639), (457, 584, 585, 456), (602, 599, 448), (574, 578, 580, 572), (612, 607, 596), (610, 599, 612), (453, 454, 581, 583), (460, 461, 595), (461, 605, 606), (597, 590, 453, 582), (112, 622, 644, 113), (82, 701, 702, 81), (17, 673, 675, 25), (95, 103, 636, 635), (598, 608, 449), (450, 594, 449), (576, 588, 597, 573), (42, 43, 721, 710), (459, 460, 595, 593), (100, 99, 667, 633), (576, 592, 459), (471, 548, 557, 472), (746, 747, 54, 47), (20, 21, 13, 627), (461, 606, 600, 595), (57, 741, 740, 65), (457, 458, 575), (579, 584, 457), (449, 608, 602, 448), (453, 583, 582), (590, 452, 453), (421, 424, 423, 418), (585, 578, 456), (112, 111, 617, 622), (19, 20, 650, 649), (446, 445, 505, 507), (131, 747, 746, 752), (571, 454, 455), (595, 600, 727, 726), (627, 590, 650), (654, 581, 651), (135, 712, 711), (139, 681, 680), (722, 719, 137, 138), (13, 615, 627), (627, 650, 20), (624, 626, 146), (147, 646, 625), (723, 724, 738), (664, 663, 118), (718, 682, 681), (669, 668, 693), (680, 686, 140, 139), (626, 648, 145, 146), (24, 23, 686, 680), (501, 435, 434, 503), (643, 620, 2, 3), (132, 754, 748), (732, 731, 126), (140, 686, 685), (711, 714, 136, 135), (702, 701, 121, 122), (2, 1, 623, 625), (699, 700, 124, 123), (123, 703, 699), (591, 576, 459, 593), (143, 673, 658), (688, 687, 120, 119), (127, 738, 736), (71, 730, 729), (729, 726, 78), (45, 53, 754, 46), (82, 688, 693, 83), (637, 635, 156, 155), (82, 83, 697, 701), (636, 638, 153, 154), (647, 645, 646), (731, 725, 125, 126), (119, 693, 688), (155, 665, 637), (749, 744, 129, 130), (16, 17, 647, 648), (151, 644, 622), (406, 376, 375, 405)])
_uv = me_cone.uv_layers.new(name='UVMap')
_uv.uv.foreach_set('vector', [0.8289, 0.1842, 0.8124, 0.1788, 0.8058, 0.139, 0.8218, 0.1419, 0.2041, 0.1784, 0.2202, 0.1885, 0.1879, 0.198, 0.1863, 0.1964, 0.3342, 0.01824, 0.3323, 0.0, 0.3414, 0.01369, 0.3415, 0.01828, 0.3781, 0.8606, 0.3597, 0.8659, 0.3595, 0.8232, 0.3779, 0.8204, 0.523, 0.7736, 0.5426, 0.7736, 0.5447, 0.8205, 0.5252, 0.8234, 0.4385, 0.1788, 0.4252, 0.1683, 0.4382, 0.1522, 0.4475, 0.1567, 0.3092, 0.1914, 0.3049, 0.1971, 0.2988, 0.193, 0.2861, 0.1676, 0.5145, 0.6868, 0.5313, 0.6815, 0.5252, 0.7237, 0.5088, 0.7267, 0.2985, 0.9777, 0.2797, 0.9777, 0.2886, 0.9125, 0.2968, 0.9131, 0.09813, 0.01816, 0.06205, 0.03319, 0.06167, 0.03248, 0.2987, 0.7976, 0.317, 0.7917, 0.3166, 0.8175, 0.2984, 0.8212, 0.3597, 0.6818, 0.3595, 0.7236, 0.3411, 0.7266, 0.3413, 0.6873, 0.4377, 0.104, 0.4537, 0.1007, 0.4537, 0.139, 0.4425, 0.137, 0.7289, 0.765, 0.7471, 0.7642, 0.7473, 0.8148, 0.7291, 0.8126, 0.4233, 0.8526, 0.4048, 0.8525, 0.4049, 0.8198, 0.4233, 0.8228, 0.0485, 0.07252, 0.03581, 0.1034, 0.02904, 0.1017, 0.03279, 0.08857, 0.2281, 0.3787, 0.2108, 0.421, 0.2137, 0.3964, 0.2204, 0.374, 0.5313, 0.6815, 0.5504, 0.6869, 0.5447, 0.7267, 0.5252, 0.7237, 0.4233, 0.8826, 0.4234, 0.9082, 0.405, 0.9136, 0.4049, 0.8854, 0.01425, 0.3154, 0.007631, 0.3379, 0.0, 0.3326, 0.01736, 0.2903, 0.4252, 0.07304, 0.436, 0.08057, 0.4412, 0.09535, 0.4377, 0.104, 0.2593, 0.8225, 0.2757, 0.8195, 0.2743, 0.8524, 0.258, 0.8524, 0.8692, 0.03074, 0.8497, 0.02782, 0.8543, 1.218e-05, 0.8735, 0.005408, 0.01815, 0.1882, 0.03241, 0.1781, 0.05558, 0.2015, 0.05323, 0.2046, 0.2892, 0.01809, 0.2966, 0.03172, 0.2831, 0.04308, 0.2562, 0.05175, 0.2398, 0.8195, 0.2593, 0.8225, 0.258, 0.8524, 0.2384, 0.8524, 0.8853, 0.09345, 0.8692, 0.09055, 0.8677, 0.06063, 0.8836, 0.06062, 0.6898, 0.5867, 0.6988, 0.5976, 0.6901, 0.6086, 0.6776, 0.6019, 0.6149, 0.8015, 0.5955, 0.8015, 0.5713, 0.7725, 0.6436, 0.7725, 0.5252, 0.7237, 0.5447, 0.7267, 0.5426, 0.7736, 0.523, 0.7736, 0.7473, 0.7156, 0.7658, 0.7191, 0.7657, 0.7649, 0.7471, 0.7642, 0.06804, 0.2799, 0.2008, 0.3706, 0.1953, 0.3889, 0.05324, 0.2919, 0.8677, 0.06063, 0.848, 0.06063, 0.8497, 0.02782, 0.8692, 0.03074, 0.5067, 0.7736, 0.523, 0.7736, 0.5252, 0.8234, 0.5088, 0.8205, 0.6334, 0.6776, 0.6461, 0.6704, 0.6547, 0.6803, 0.6375, 0.6899, 0.2593, 0.8225, 0.2629, 0.7971, 0.2797, 0.7917, 0.2757, 0.8195, 0.5088, 0.8205, 0.5252, 0.8234, 0.5313, 0.8657, 0.5145, 0.8602, 0.7271, 0.222, 0.7342, 0.2221, 0.722, 0.2344, 0.722, 0.2271, 0.1358, 0.2044, 0.1279, 0.2134, 0.1145, 0.2141, 0.1026, 0.2044, 0.3779, 0.8204, 0.3595, 0.8232, 0.3594, 0.7732, 0.3778, 0.7734, 0.8899, 0.0, 0.8853, 0.0278, 0.8692, 0.03074, 0.8735, 0.005408, 0.2384, 0.1437, 0.2537, 0.1499, 0.26, 0.1678, 0.2562, 0.188, 0.3393, 0.03615, 0.3442, 0.02912, 0.3593, 0.02822, 0.372, 0.03631, 0.5252, 0.8234, 0.5447, 0.8205, 0.5504, 0.8603, 0.5313, 0.8657, 0.8218, 0.04222, 0.8058, 0.04515, 0.8124, 0.005408, 0.8289, 0.0, 0.2202, 0.1407, 0.2196, 0.1406, 0.2196, 0.1002, 0.6477, 0.2173, 0.6477, 0.2243, 0.6351, 0.2036, 0.6409, 0.2061, 0.4233, 0.8228, 0.4049, 0.8198, 0.405, 0.7923, 0.4234, 0.7978, 0.2798, 0.8829, 0.2984, 0.8807, 0.2987, 0.9076, 0.2802, 0.9125, 0.2108, 0.2906, 0.194, 0.3156, 0.1714, 0.2861, 0.1843, 0.2704, 0.563, 0.5156, 0.564, 0.6497, 0.557, 0.6463, 0.5548, 0.5158, 0.2438, 0.913, 0.2398, 0.8852, 0.2593, 0.8823, 0.2629, 0.9076, 0.7473, 0.8148, 0.7658, 0.8125, 0.7664, 0.8547, 0.7479, 0.8596, 0.03241, 0.06236, 0.02312, 0.08499, 0.02111, 0.08412, 0.01815, 0.05201, 0.848, 0.005395, 0.8414, 0.04514, 0.8218, 0.04222, 0.8289, 0.0, 0.7291, 0.7192, 0.7473, 0.7156, 0.7471, 0.7642, 0.7289, 0.765, 0.2861, 0.07236, 0.2695, 0.06222, 0.2854, 0.04605, 0.2944, 0.05403, 0.2798, 0.8829, 0.2797, 0.8496, 0.2983, 0.8503, 0.2984, 0.8807, 0.2798, 0.8176, 0.2984, 0.8212, 0.2983, 0.8503, 0.2797, 0.8496, 0.1384, 0.01823, 0.1358, 0.03619, 0.1233, 0.02657, 0.1235, 0.0182, 0.05793, 0.05128, 0.06797, 0.04339, 0.07196, 0.0489, 0.0485, 0.07252, 0.4233, 0.8826, 0.4049, 0.8854, 0.4048, 0.8525, 0.4233, 0.8526, 0.2593, 0.8823, 0.2757, 0.8852, 0.2797, 0.913, 0.2629, 0.9076, 0.4252, 0.1683, 0.4385, 0.1788, 0.4223, 0.1953, 0.4155, 0.1871, 0.4021, 0.04927, 0.372, 0.03631, 0.3988, 0.03937, 0.4052, 0.04369, 0.7479, 0.6763, 0.7664, 0.6822, 0.7658, 0.7191, 0.7473, 0.7156, 0.2984, 0.8212, 0.3166, 0.8175, 0.3165, 0.8495, 0.2983, 0.8503, 0.1384, 0.2226, 0.175, 0.2074, 0.1754, 0.208, 0.8836, 0.06062, 0.8677, 0.06063, 0.8692, 0.03074, 0.8853, 0.0278, 0.4418, 0.9136, 0.4234, 0.9082, 0.4233, 0.8826, 0.4417, 0.8854, 0.3739, 0.2228, 0.372, 0.2045, 0.4036, 0.1969, 0.4089, 0.2081, 0.848, 0.1788, 0.8289, 0.1842, 0.8218, 0.1419, 0.8414, 0.139, 0.2798, 0.8176, 0.2802, 0.7918, 0.2987, 0.7976, 0.2984, 0.8212, 0.2384, 0.1444, 0.2202, 0.1885, 0.2159, 0.1561, 0.2201, 0.141, 0.5713, 0.7725, 0.5955, 0.8015, 0.5878, 0.8051, 0.5846, 0.8044, 0.3779, 0.7266, 0.3595, 0.7236, 0.3597, 0.6818, 0.3781, 0.6873, 0.2438, 0.7917, 0.2629, 0.7971, 0.2593, 0.8225, 0.2398, 0.8195, 0.2861, 0.1676, 0.274, 0.1606, 0.269, 0.1459, 0.2736, 0.1367, 0.372, 0.2045, 0.3655, 0.2117, 0.3501, 0.2126, 0.3393, 0.2044, 0.3595, 0.8232, 0.3597, 0.8659, 0.3413, 0.8606, 0.3411, 0.8204, 0.8414, 0.139, 0.8218, 0.1419, 0.8193, 0.09204, 0.839, 0.09205, 0.2202, 0.05232, 0.2041, 0.06263, 0.1813, 0.03956, 0.1841, 0.03642, 0.05168, 0.01824, 0.06067, 0.03327, 0.04924, 0.04237, 0.01815, 0.05201, 0.3594, 0.7732, 0.3411, 0.7734, 0.3411, 0.7266, 0.3595, 0.7236, 0.4418, 0.7923, 0.4417, 0.8198, 0.4233, 0.8228, 0.4234, 0.7978, 0.722, 0.2344, 0.7169, 0.2395, 0.7047, 0.2271, 0.7169, 0.2221, 0.2886, 0.2052, 0.2957, 0.2102, 0.2892, 0.2219, 0.2562, 0.188, 0.8218, 0.1419, 0.8058, 0.139, 0.8034, 0.09206, 0.8193, 0.09204, 0.7291, 0.7192, 0.7296, 0.6823, 0.7479, 0.6763, 0.7473, 0.7156, 0.09813, 0.2225, 0.09548, 0.2405, 0.06621, 0.2134, 0.06786, 0.2098, 0.4417, 0.8854, 0.4233, 0.8826, 0.4233, 0.8526, 0.4416, 0.8525, 0.2384, 0.8524, 0.258, 0.8524, 0.2593, 0.8823, 0.2398, 0.8852, 0.4385, 0.06305, 0.4252, 0.07304, 0.4114, 0.04807, 0.4168, 0.04062, 0.8193, 0.09204, 0.8034, 0.09206, 0.8058, 0.04515, 0.8218, 0.04222, 0.8735, 0.1159, 0.8543, 0.1213, 0.8497, 0.09346, 0.8692, 0.09055, 0.379, 0.0002286, 0.36, 0.01258, 0.3414, 0.01369, 0.3323, 0.0, 0.1899, 0.07274, 0.2032, 0.08108, 0.2076, 0.0938, 0.2026, 0.1037, 0.7291, 0.8126, 0.7473, 0.8148, 0.7479, 0.8596, 0.7296, 0.8548, 0.258, 0.8524, 0.2743, 0.8524, 0.2757, 0.8852, 0.2593, 0.8823, 0.1291, 0.2258, 0.1429, 0.2406, 0.09548, 0.2405, 0.1134, 0.2266, 0.2202, 0.05232, 0.2384, 0.09654, 0.2192, 0.09062, 0.214, 0.07561, 0.3595, 0.8232, 0.3411, 0.8204, 0.3411, 0.7734, 0.3594, 0.7732, 0.5088, 0.7267, 0.5252, 0.7237, 0.523, 0.7736, 0.5067, 0.7736, 0.1384, 0.2226, 0.1358, 0.2044, 0.1694, 0.1975, 0.175, 0.2074, 0.0, 0.09618, 0.01699, 0.0999, 0.01699, 0.1405, 2.793e-08, 0.144, 0.2984, 0.8807, 0.3166, 0.8829, 0.317, 0.9124, 0.2987, 0.9076, 0.7471, 0.7642, 0.7657, 0.7649, 0.7658, 0.8125, 0.7473, 0.8148, 0.2695, 0.06222, 0.2861, 0.07236, 0.2718, 0.08904, 0.2604, 0.0848, 0.1384, 0.01823, 0.1691, 0.03111, 0.1655, 0.03857, 0.1358, 0.03619, 0.2984, 0.8807, 0.2983, 0.8503, 0.3165, 0.8495, 0.3166, 0.8829, 0.3778, 0.7734, 0.3594, 0.7732, 0.3595, 0.7236, 0.3779, 0.7266, 0.07196, 0.1915, 0.06689, 0.1986, 0.06131, 0.1949, 0.0485, 0.1678, 0.5713, 0.8126, 0.5713, 0.7725, 0.5846, 0.8044, 0.5846, 0.8126, 0.8692, 0.09055, 0.8497, 0.09346, 0.848, 0.06063, 0.8677, 0.06063, 0.839, 0.09205, 0.8193, 0.09204, 0.8218, 0.04222, 0.8414, 0.04514, 0.0, 0.9893, 0.002255, 0.6367, 0.03729, 0.6494, 0.0397, 0.9893, 0.4416, 0.8525, 0.4233, 0.8526, 0.4233, 0.8228, 0.4417, 0.8198, 0.08647, 0.9541, 0.08662, 0.9473, 0.09405, 0.9473, 0.09419, 0.9541, 0.7563, 0.9852, 0.7544, 0.9786, 0.7605, 0.9778, 0.7627, 0.9844, 0.9752, 0.1269, 0.9677, 0.1268, 0.9667, 0.1208, 0.9738, 0.1208, 0.08185, 0.9561, 0.07413, 0.9561, 0.07351, 0.9499, 0.08093, 0.9499, 0.1576, 0.6978, 0.1576, 0.6901, 0.1615, 0.6909, 0.1615, 0.6984, 0.628, 0.2032, 0.6235, 0.2029, 0.6235, 0.1954, 0.628, 0.1954, 0.2331, 0.5979, 0.2259, 0.5979, 0.2275, 0.5918, 0.2345, 0.5918, 0.9547, 8.392e-07, 0.9623, 0.0, 0.961, 0.006014, 0.9537, 0.006015, 0.3781, 0.6889, 0.3816, 0.6892, 0.3824, 0.695, 0.3785, 0.6947, 0.986, 0.000858, 0.9838, 0.00746, 0.9777, 0.006635, 0.9797, 0.0, 0.8652, 0.1635, 0.848, 0.1635, 0.8481, 0.142, 0.8652, 0.1406, 0.2672, 0.7773, 0.2841, 0.7844, 0.2811, 0.7917, 0.2612, 0.7833, 0.3026, 0.7844, 0.3028, 0.7917, 0.2811, 0.7917, 0.2841, 0.7844, 0.8652, 0.1866, 0.848, 0.1853, 0.848, 0.1635, 0.8652, 0.1635, 0.1215, 0.8226, 0.1376, 0.8243, 0.1416, 0.8425, 0.1257, 0.8419, 0.1016, 0.8845, 0.1106, 0.8874, 0.1084, 0.9058, 0.09976, 0.9002, 0.6163, 0.168, 0.621, 0.1659, 0.621, 0.1844, 0.6163, 0.1843, 0.1813, 0.8656, 0.1985, 0.866, 0.1986, 0.8879, 0.1814, 0.889, 0.0009302, 0.5753, 0.01696, 0.5767, 0.01977, 0.5961, 0.003579, 0.5936, 0.09976, 0.8478, 0.1084, 0.8441, 0.1106, 0.8657, 0.1016, 0.8661, 0.4912, 0.7835, 0.471, 0.7921, 0.4702, 0.7862, 0.4881, 0.7786, 0.8823, 0.1853, 0.8652, 0.1866, 0.8652, 0.1635, 0.8823, 0.1636, 0.1643, 0.888, 0.1814, 0.889, 0.1817, 0.9097, 0.1646, 0.9075, 0.2482, 0.7284, 0.2389, 0.7258, 0.2477, 0.7056, 0.2557, 0.7113, 0.3216, 0.6981, 0.3253, 0.6901, 0.3403, 0.7056, 0.3344, 0.7113, 0.128, 0.8648, 0.1437, 0.864, 0.1437, 0.8857, 0.128, 0.8878, 0.1106, 0.8657, 0.1084, 0.8441, 0.1257, 0.8419, 0.128, 0.8648, 0.2545, 0.7642, 0.2462, 0.7679, 0.2384, 0.7477, 0.2478, 0.747, 0.2478, 0.747, 0.2384, 0.7477, 0.2389, 0.7258, 0.2482, 0.7284, 0.1643, 0.8449, 0.1814, 0.8432, 0.1813, 0.8656, 0.1642, 0.866, 0.003579, 0.5136, 0.01977, 0.5112, 0.01696, 0.5307, 0.0009302, 0.532, 0.449, 0.6816, 0.4508, 0.6884, 0.4329, 0.696, 0.4288, 0.6902, 0.3332, 0.7642, 0.3388, 0.7679, 0.3231, 0.7833, 0.3198, 0.7773, 0.01977, 0.5961, 0.01696, 0.5767, 0.0344, 0.5753, 0.03704, 0.5936, 0.01597, 0.5537, 0.03346, 0.5537, 0.0344, 0.5753, 0.01696, 0.5767, 0.3047, 0.691, 0.3054, 0.6818, 0.3253, 0.6901, 0.3216, 0.6981, 0.4912, 0.6897, 0.4881, 0.6956, 0.4702, 0.6883, 0.471, 0.6815, 0.01597, 0.5537, 0.01696, 0.5307, 0.0344, 0.532, 0.03346, 0.5537, 0.1814, 0.8432, 0.1986, 0.8448, 0.1985, 0.866, 0.1813, 0.8656, 0.4912, 0.6897, 0.5067, 0.7052, 0.5019, 0.7093, 0.4881, 0.6956, 0.2864, 0.6957, 0.2863, 0.691, 0.3047, 0.691, 0.3028, 0.6957, 0.8823, 0.1636, 0.8652, 0.1635, 0.8652, 0.1406, 0.8824, 0.142, 0.1106, 0.8874, 0.128, 0.8878, 0.1257, 0.9075, 0.1084, 0.9058, 0.4132, 0.7059, 0.4191, 0.7098, 0.4117, 0.7279, 0.4048, 0.7263, 0.2845, 0.7784, 0.3009, 0.7784, 0.3026, 0.7844, 0.2841, 0.7844, 0.128, 0.8878, 0.1437, 0.8857, 0.1416, 0.9042, 0.1257, 0.9075, 0.0009302, 0.532, 0.01696, 0.5307, 0.01597, 0.5537, 0.0, 0.5537, 0.0344, 0.5753, 0.03346, 0.5537, 0.04019, 0.5537, 0.04102, 0.5728, 0.4912, 0.7835, 0.4881, 0.7786, 0.5019, 0.7647, 0.5067, 0.7679, 0.8652, 0.1406, 0.8481, 0.142, 0.8482, 0.1238, 0.8653, 0.1213, 0.1817, 0.9097, 0.1814, 0.889, 0.1986, 0.8879, 0.1988, 0.9074, 0.4048, 0.7483, 0.4048, 0.7263, 0.4117, 0.7279, 0.4117, 0.7474, 0.8895, 0.1822, 0.8823, 0.1853, 0.8823, 0.1636, 0.8895, 0.1637, 0.8824, 0.2039, 0.8652, 0.2063, 0.8652, 0.1866, 0.8823, 0.1853, 0.0009302, 0.5753, 0.0, 0.5537, 0.01597, 0.5537, 0.01696, 0.5767, 0.4288, 0.784, 0.4132, 0.7685, 0.4191, 0.7653, 0.4329, 0.779, 0.0344, 0.532, 0.04102, 0.5345, 0.04019, 0.5537, 0.03346, 0.5537, 0.1642, 0.866, 0.1813, 0.8656, 0.1814, 0.889, 0.1643, 0.888, 0.697, 0.9745, 0.7033, 0.8539, 0.7096, 0.855, 0.7096, 0.9771, 0.2691, 0.6981, 0.2634, 0.6901, 0.2837, 0.6818, 0.2863, 0.691, 0.1016, 0.8661, 0.1106, 0.8657, 0.1106, 0.8874, 0.1016, 0.8845, 0.1106, 0.8657, 0.128, 0.8648, 0.128, 0.8878, 0.1106, 0.8874, 0.8652, 0.2063, 0.8481, 0.2038, 0.848, 0.1853, 0.8652, 0.1866, 0.4132, 0.7059, 0.4288, 0.6902, 0.4329, 0.696, 0.4191, 0.7098, 0.2557, 0.7113, 0.2477, 0.7056, 0.2634, 0.6901, 0.2691, 0.6981, 0.1257, 0.8419, 0.1416, 0.8425, 0.1437, 0.864, 0.128, 0.8648, 0.1817, 0.8251, 0.1988, 0.8278, 0.1986, 0.8448, 0.1814, 0.8432, 0.471, 0.6815, 0.4702, 0.6883, 0.4508, 0.6884, 0.449, 0.6816, 0.2545, 0.7642, 0.2672, 0.7773, 0.2612, 0.7833, 0.2462, 0.7679, 0.1643, 0.8449, 0.1646, 0.8279, 0.1817, 0.8251, 0.1814, 0.8432, 0.1044, 0.8259, 0.1215, 0.8226, 0.1257, 0.8419, 0.1084, 0.8441, 0.2863, 0.691, 0.2837, 0.6818, 0.3054, 0.6818, 0.3047, 0.691, 0.4288, 0.784, 0.4329, 0.779, 0.4508, 0.7863, 0.449, 0.7923, 0.8824, 0.142, 0.8652, 0.1406, 0.8653, 0.1213, 0.8825, 0.1239, 0.8041, 0.2397, 0.796, 0.2389, 0.7951, 0.2321, 0.8032, 0.2329, 0.6257, 0.5908, 0.6529, 0.2423, 0.6722, 0.244, 0.6447, 0.5963, 0.6171, 0.1844, 0.6212, 0.1847, 0.6205, 0.1918, 0.6163, 0.1915, 0.7288, 0.2149, 0.7288, 0.2049, 0.7458, 0.1978, 0.7528, 0.2149, 0.1576, 0.6768, 0.1576, 0.6698, 0.1619, 0.6699, 0.1619, 0.6768, 0.8124, 0.2298, 0.8041, 0.23, 0.8045, 0.2224, 0.8127, 0.2222, 0.2293, 0.7255, 0.2363, 0.7238, 0.237, 0.7329, 0.2255, 0.7316, 0.5682, 0.6589, 0.5639, 0.659, 0.564, 0.6527, 0.5683, 0.6526, 0.5639, 0.6721, 0.5639, 0.666, 0.5682, 0.666, 0.5682, 0.6721, 0.1953, 0.3889, 0.1746, 0.4198, 0.03263, 0.3228, 0.05324, 0.2919, 0.1614, 0.6434, 0.1571, 0.6434, 0.1577, 0.6367, 0.1619, 0.6367, 0.3635, 0.929, 0.3411, 0.9286, 0.3477, 0.8664, 0.3635, 0.8659, 0.6163, 0.1659, 0.6163, 0.2389, 0.5948, 0.2389, 0.5948, 0.1659, 0.7408, 0.2367, 0.7393, 0.2297, 0.7507, 0.2316, 0.7469, 0.2406, 0.6882, 0.2363, 0.6717, 0.2391, 0.6717, 0.2006, 0.6882, 0.1978, 0.6477, 0.2184, 0.6482, 0.2072, 0.6703, 0.2072, 0.6698, 0.2184, 0.6482, 0.2072, 0.6496, 0.1978, 0.6717, 0.1978, 0.6703, 0.2072, 0.6442, 0.8702, 0.6442, 0.8609, 0.6668, 0.8608, 0.6668, 0.8701, 0.6442, 0.8609, 0.6441, 0.8498, 0.6668, 0.8497, 0.6668, 0.8608, 0.5946, 0.2017, 0.5947, 0.2213, 0.555, 0.2213, 0.5549, 0.2017, 0.5713, 0.8528, 0.5924, 0.8535, 0.5924, 0.8931, 0.5713, 0.8924, 0.6665, 0.8107, 0.6438, 0.8108, 0.6485, 0.6989, 0.6668, 0.6921, 0.1329, 0.7547, 0.1462, 0.638, 0.1571, 0.6394, 0.1438, 0.7567, 0.5713, 0.7323, 0.5713, 0.6921, 0.6438, 0.6922, 0.6438, 0.7323, 0.8901, 0.05994, 0.89, 0.04091, 0.9127, 0.041, 0.9127, 0.06002, 0.2384, 0.5167, 0.2384, 0.2407, 0.3216, 0.2407, 0.3216, 0.5166, 0.5712, 0.848, 0.5504, 0.8475, 0.5504, 0.7645, 0.5712, 0.765, 0.6482, 0.2295, 0.6477, 0.2184, 0.6698, 0.2184, 0.6703, 0.2295, 0.09548, 0.0, 0.09813, 0.01816, 0.06167, 0.03248, 0.05168, 0.01824, 0.6441, 0.8386, 0.644, 0.8291, 0.6666, 0.829, 0.6667, 0.8385, 0.5713, 0.8924, 0.5924, 0.8931, 0.5924, 0.9327, 0.5713, 0.932, 0.1342, 0.8149, 0.1415, 0.811, 0.1464, 0.8166, 0.1364, 0.8217, 0.3092, 0.04881, 0.3059, 0.0445, 0.3064, 0.04408, 0.3393, 0.03615, 0.3092, 0.04881, 0.2861, 0.07236, 0.2944, 0.05403, 0.3059, 0.0445, 0.7054, 0.7866, 0.718, 0.6779, 0.7289, 0.6795, 0.7161, 0.7889, 0.7054, 0.7866, 0.6945, 0.7857, 0.7072, 0.6763, 0.718, 0.6779, 0.7081, 0.8534, 0.7059, 0.846, 0.713, 0.8424, 0.7181, 0.8485, 0.8229, 0.8743, 0.8229, 0.9897, 0.8169, 0.9911, 0.8123, 0.8765, 0.4762, 0.238, 0.4738, 0.2215, 0.5126, 0.2215, 0.5149, 0.238, 0.7597, 0.2307, 0.7605, 0.2224, 0.7686, 0.222, 0.7678, 0.2304, 0.0485, 0.1678, 0.03406, 0.1592, 0.02977, 0.1464, 0.03581, 0.1369, 0.17, 0.4488, 0.1883, 0.4342, 0.2108, 0.421, 0.1787, 0.4533, 0.1023, 0.2669, 0.194, 0.3156, 0.2, 0.3336, 0.06805, 0.2799, 0.6149, 0.8238, 0.6436, 0.8528, 0.5713, 0.8528, 0.5955, 0.8238, 0.89, 0.04091, 0.8899, 0.0309, 0.9126, 0.03098, 0.9127, 0.041, 0.5152, 0.2377, 0.515, 0.2202, 0.5547, 0.2201, 0.5549, 0.2376, 0.6058, 0.8528, 0.6273, 0.8529, 0.6273, 0.9258, 0.6058, 0.9257, 0.6441, 0.8498, 0.6441, 0.8386, 0.6667, 0.8385, 0.6668, 0.8497, 0.5712, 0.8486, 0.5712, 0.8885, 0.5504, 0.888, 0.5504, 0.848, 0.341, 0.8014, 0.3327, 0.8014, 0.3327, 0.7917, 0.341, 0.7917, 0.5954, 0.968, 0.5924, 0.8533, 0.6058, 0.8533, 0.6028, 0.968, 0.03241, 0.1781, 0.02614, 0.1628, 0.03406, 0.1592, 0.0485, 0.1678, 0.1429, 0.2406, 0.1384, 0.2226, 0.1754, 0.208, 0.1867, 0.2223, 0.03241, 0.1781, 0.0485, 0.1678, 0.06131, 0.1949, 0.05558, 0.2015, 0.2695, 0.06222, 0.2604, 0.0848, 0.2571, 0.08338, 0.2562, 0.05175, 0.5953, 0.9729, 0.5954, 0.968, 0.6028, 0.968, 0.603, 0.9729, 0.7597, 0.222, 0.7586, 0.2301, 0.7507, 0.2307, 0.7517, 0.2226, 0.7948, 0.2321, 0.7865, 0.232, 0.7869, 0.2222, 0.7951, 0.2223, 0.7694, 0.2405, 0.7686, 0.2306, 0.7768, 0.2302, 0.7776, 0.2401, 0.8131, 0.2396, 0.8127, 0.2322, 0.821, 0.2324, 0.8214, 0.2399, 0.7939, 0.222, 0.7769, 0.215, 0.7839, 0.1978, 0.8009, 0.2049, 0.3811, 0.6409, 0.3801, 0.6493, 0.3721, 0.6497, 0.3731, 0.6413, 0.3327, 0.8201, 0.3327, 0.8101, 0.341, 0.8101, 0.341, 0.8201, 0.8899, 0.01961, 0.8901, 0.008759, 0.9127, 0.008841, 0.9126, 0.01969, 0.1619, 0.6901, 0.1576, 0.69, 0.1576, 0.683, 0.1619, 0.683, 0.5955, 0.8126, 0.5955, 0.8238, 0.5902, 0.8183, 0.5914, 0.8126, 0.6163, 0.1915, 0.6205, 0.1918, 0.6212, 0.1976, 0.6171, 0.1974, 0.3801, 0.6493, 0.3811, 0.6591, 0.3731, 0.6595, 0.3721, 0.6497, 0.8197, 0.1843, 0.8197, 0.1944, 0.8117, 0.1942, 0.8117, 0.1842, 0.7271, 0.2395, 0.722, 0.2344, 0.7342, 0.2221, 0.7393, 0.2272, 0.7951, 0.2405, 0.7869, 0.2404, 0.7865, 0.232, 0.7948, 0.2321, 0.7951, 0.2321, 0.796, 0.2222, 0.8041, 0.223, 0.8032, 0.2329, 0.7098, 0.2395, 0.7047, 0.2344, 0.7047, 0.2271, 0.7169, 0.2395, 0.2281, 0.426, 0.2282, 0.4188, 0.2366, 0.4188, 0.2364, 0.426, 0.1577, 0.6501, 0.1571, 0.6434, 0.1614, 0.6434, 0.1619, 0.6501, 0.8178, 0.222, 0.8079, 0.222, 0.8009, 0.215, 0.8249, 0.2149, 0.3327, 0.8279, 0.3327, 0.8201, 0.341, 0.8201, 0.341, 0.8279, 0.8117, 0.1942, 0.8034, 0.1942, 0.8034, 0.1842, 0.8117, 0.1842, 0.7776, 0.2321, 0.7784, 0.2222, 0.7865, 0.2227, 0.7857, 0.2326, 0.7686, 0.2402, 0.7605, 0.2405, 0.7597, 0.2307, 0.7678, 0.2304, 0.7528, 0.2149, 0.7528, 0.2049, 0.7769, 0.2049, 0.7769, 0.2149, 0.204, 0.748, 0.204, 0.4708, 0.2255, 0.4708, 0.2255, 0.748, 0.7288, 0.2049, 0.7288, 0.2149, 0.7117, 0.1978, 0.7217, 0.1978, 0.7784, 0.2399, 0.7776, 0.2321, 0.7857, 0.2326, 0.7865, 0.2404, 0.2281, 0.4361, 0.2281, 0.426, 0.2364, 0.426, 0.2364, 0.4361, 0.3393, 0.2044, 0.3342, 0.2226, 0.3062, 0.2105, 0.3115, 0.2017, 0.7047, 0.2049, 0.7117, 0.1978, 0.7288, 0.2149, 0.7217, 0.222, 0.2364, 0.4499, 0.2281, 0.4499, 0.2282, 0.443, 0.2366, 0.443, 0.5712, 0.9285, 0.5504, 0.928, 0.5504, 0.888, 0.5712, 0.8885, 0.7768, 0.2302, 0.7686, 0.2306, 0.7694, 0.2226, 0.7776, 0.2222, 0.2366, 0.443, 0.2282, 0.443, 0.2281, 0.4361, 0.2364, 0.4361, 0.2366, 0.4672, 0.2282, 0.4672, 0.2281, 0.4599, 0.2364, 0.4599, 0.5639, 0.6597, 0.5639, 0.6697, 0.5398, 0.6697, 0.5568, 0.6526, 0.3721, 0.6687, 0.3801, 0.6686, 0.3811, 0.678, 0.3731, 0.6781, 0.8045, 0.24, 0.8041, 0.23, 0.8124, 0.2298, 0.8127, 0.2398, 0.7507, 0.2307, 0.7586, 0.2301, 0.7597, 0.24, 0.7517, 0.2406, 0.5947, 0.1823, 0.5946, 0.2017, 0.5549, 0.2017, 0.555, 0.1823, 0.6496, 0.2389, 0.6482, 0.2295, 0.6703, 0.2295, 0.6717, 0.2389, 0.4738, 0.1825, 0.4762, 0.1659, 0.5149, 0.1659, 0.5126, 0.1825, 0.5948, 0.1659, 0.5947, 0.1823, 0.555, 0.1823, 0.555, 0.1659, 0.848, 0.2134, 0.8551, 0.2063, 0.872, 0.2234, 0.865, 0.2305, 0.4729, 0.202, 0.4738, 0.1825, 0.5126, 0.1825, 0.5117, 0.202, 0.5947, 0.2213, 0.5948, 0.238, 0.555, 0.238, 0.555, 0.2213, 0.204, 0.8251, 0.1642, 0.8251, 0.1674, 0.4835, 0.2024, 0.4708, 0.7263, 0.5757, 0.7529, 0.2427, 0.772, 0.2447, 0.745, 0.5816, 0.6882, 0.1978, 0.7047, 0.2006, 0.7047, 0.2391, 0.6882, 0.2363, 0.644, 0.8291, 0.6438, 0.8108, 0.6665, 0.8107, 0.6666, 0.829, 0.5149, 0.2004, 0.515, 0.1814, 0.5547, 0.1813, 0.5546, 0.2003, 0.5712, 0.765, 0.5504, 0.7645, 0.5504, 0.6815, 0.5712, 0.682, 0.5713, 0.7725, 0.5713, 0.7323, 0.6438, 0.7323, 0.6438, 0.7725, 0.7263, 0.5757, 0.7251, 0.5896, 0.7111, 0.5909, 0.7068, 0.5775, 0.515, 0.1814, 0.5152, 0.166, 0.5549, 0.1659, 0.5547, 0.1813, 0.8901, 0.008759, 0.8902, 0.0, 0.9129, 8.191e-05, 0.9127, 0.008841, 0.6502, 0.6171, 0.6388, 0.6079, 0.6447, 0.5963, 0.6602, 0.6087, 0.4537, 0.1007, 0.4729, 0.097, 0.4729, 0.1448, 0.4566, 0.1395, 0.4048, 0.5168, 0.4048, 0.7936, 0.3833, 0.7935, 0.3833, 0.5167, 0.6257, 0.5908, 0.6061, 0.5931, 0.6336, 0.2407, 0.6529, 0.2423, 0.7263, 0.5757, 0.7068, 0.5775, 0.7338, 0.2407, 0.7529, 0.2427, 0.1468, 0.8045, 0.1493, 0.7963, 0.1571, 0.7973, 0.1537, 0.808, 0.1219, 0.7541, 0.1329, 0.7547, 0.1309, 0.7723, 0.1228, 0.773, 0.0, 0.0, 0.0, 0.0, 0.0, 0.0, 0.0, 0.0, 0.0, 0.0, 0.0, 0.0, 0.09137, 0.2406, 0.1367, 0.2406, 0.1226, 0.2455, 0.09967, 0.2468, 0.0, 0.0, 0.0, 0.0, 0.0, 0.0, 0.0, 0.0, 0.0, 0.0, 0.0, 0.0, 0.8127, 0.2322, 0.8131, 0.2222, 0.8214, 0.2224, 0.821, 0.2324, 0.3327, 0.8101, 0.3327, 0.8014, 0.341, 0.8014, 0.341, 0.8101, 0.4686, 0.3964, 0.4881, 0.3964, 0.4881, 0.5155, 0.4048, 0.5155, 0.8899, 0.0309, 0.8899, 0.01961, 0.9126, 0.01969, 0.9126, 0.03098, 0.9129, 0.1644, 0.9129, 0.08222, 0.934, 0.08296, 0.934, 0.1652, 0.5075, 0.3593, 0.4881, 0.3593, 0.4881, 0.2407, 0.5713, 0.2407, 0.4686, 0.3593, 0.4686, 0.3964, 0.4048, 0.5155, 0.4048, 0.2407, 0.5075, 0.3964, 0.5713, 0.5156, 0.4881, 0.5155, 0.4881, 0.3964, 0.0, 0.0, 0.0, 0.0, 0.0, 0.0, 0.3216, 0.2407, 0.4048, 0.2407, 0.4048, 0.5166, 0.3216, 0.5166, 0.9129, 0.0, 0.934, 0.0007428, 0.934, 0.08296, 0.9129, 0.08222, 0.3731, 0.6596, 0.3811, 0.6595, 0.3801, 0.6686, 0.3721, 0.6687, 0.4999, 0.7938, 0.4978, 0.9145, 0.4921, 0.9116, 0.4933, 0.7927, 0.1588, 0.5089, 0.04102, 0.5345, 0.04336, 0.5183, 0.1642, 0.4708, 0.4643, 0.9283, 0.4631, 0.7932, 0.4687, 0.796, 0.471, 0.9293, 0.7519, 0.9228, 0.7289, 0.9228, 0.7307, 0.8596, 0.7479, 0.8604, 0.03241, 0.06236, 0.05065, 0.044, 0.05793, 0.05128, 0.0485, 0.07252, 0.5699, 0.5156, 0.5699, 0.6526, 0.564, 0.6497, 0.563, 0.5156, 0.9344, 0.2283, 0.9129, 0.2283, 0.9172, 0.166, 0.9328, 0.1652, 0.1576, 0.6698, 0.158, 0.6635, 0.1618, 0.6636, 0.1619, 0.6694, 0.6231, 0.2364, 0.6187, 0.2316, 0.6163, 0.2252, 0.1254, 0.4445, 0.1066, 0.4455, 0.03424, 0.3961, 0.02818, 0.3781, 0.6231, 0.2066, 0.6289, 0.2038, 0.6453, 0.2308, 0.6436, 0.8126, 0.6279, 0.8126, 0.6279, 0.8039, 0.6436, 0.7725, 0.6163, 0.2182, 0.6289, 0.2389, 0.6231, 0.2364, 0.6163, 0.2252, 0.6409, 0.2061, 0.6453, 0.2109, 0.6477, 0.2173, 0.6409, 0.2359, 0.6351, 0.2387, 0.6187, 0.2117, 0.5398, 0.6346, 0.4051, 0.6815, 0.4049, 0.643, 0.5397, 0.6182, 0.1818, 0.9098, 0.1826, 0.9766, 0.1826, 0.9766, 0.1803, 0.9097, 0.4048, 0.598, 0.4049, 0.5532, 0.5397, 0.5799, 0.5397, 0.599, 0.4816, 0.0, 0.6235, 0.04759, 0.6208, 0.06382, 0.4752, 0.03803, 0.6235, 0.1184, 0.4816, 0.1659, 0.4752, 0.1278, 0.6208, 0.1021, 0.3714, 0.5958, 0.2384, 0.6027, 0.2385, 0.5841, 0.3716, 0.552, 0.1588, 0.5987, 0.04102, 0.5728, 0.04019, 0.5537, 0.1568, 0.5538, 0.1642, 0.6367, 0.04336, 0.589, 0.04102, 0.5728, 0.1588, 0.5987, 0.2387, 0.569, 0.3721, 0.5167, 0.3716, 0.552, 0.2385, 0.5841, 0.6289, 0.2389, 0.6163, 0.2182, 0.6187, 0.2117, 0.6351, 0.2387, 0.379, 0.2407, 0.3739, 0.2228, 0.4106, 0.2103, 0.4221, 0.2226, 0.3168, 0.9779, 0.2985, 0.9789, 0.3048, 0.9184, 0.3168, 0.9125, 0.7434, 0.1954, 0.7434, 0.1954, 0.7306, 0.1952, 0.7147, 0.1951, 0.6982, 0.1952, 0.6982, 0.1952, 0.8566, 0.2407, 0.865, 0.8738, 0.8512, 0.8737, 0.8484, 0.2407, 0.8484, 0.2407, 0.8512, 0.8737, 0.8369, 0.8738, 0.84, 0.2407, 0.7734, 0.0, 0.7897, 0.0008114, 0.7879, 0.1909, 0.7735, 0.1902, 0.8242, 0.2408, 0.8135, 0.8743, 0.8064, 0.8743, 0.8124, 0.2407, 0.05347, 0.827, 0.05346, 0.827, 0.0397, 0.829, 0.7434, 0.00312, 0.7572, 0.00081, 0.7572, 0.0008115, 0.8566, 0.2407, 0.8633, 0.2408, 0.8761, 0.8739, 0.865, 0.8738, 0.84, 0.2407, 0.8369, 0.8738, 0.8242, 0.8739, 0.8326, 0.2408, 0.06972, 0.8263, 0.06977, 0.6367, 0.08421, 0.6373, 0.08597, 0.827, 0.7497, 0.6029, 0.7386, 0.5938, 0.745, 0.5816, 0.7603, 0.5942, 0.9394, 0.8593, 0.9281, 0.2434, 0.94, 0.2414, 0.9462, 0.8581, 0.7374, 0.6745, 0.7332, 0.6612, 0.7455, 0.6545, 0.7545, 0.6653, 0.6982, 0.1952, 0.6836, 0.1954, 0.6836, 0.1954, 0.7306, 0.1952, 0.7306, 0.1952, 0.7147, 0.1951, 0.8941, 0.241, 0.9023, 0.2407, 0.9021, 0.8559, 0.888, 0.8565, 0.9021, 0.8559, 0.9023, 0.2407, 0.9104, 0.241, 0.9162, 0.8565, 0.1559, 0.2756, 0.1211, 0.2658, 0.1367, 0.2406, 0.1654, 0.2576, 0.954, 0.2407, 0.968, 0.2414, 0.9622, 0.8581, 0.9542, 0.8577, 0.8873, 0.2421, 0.8941, 0.241, 0.888, 0.8565, 0.8761, 0.8583, 0.2204, 0.374, 0.2008, 0.3706, 0.2, 0.3336, 0.2281, 0.333, 0.9162, 0.8565, 0.9104, 0.241, 0.9173, 0.2421, 0.9281, 0.8583, 0.772, 0.2408, 0.7841, 0.2407, 0.7897, 0.8743, 0.7826, 0.8743, 0.2144, 0.7574, 0.2215, 0.7541, 0.2194, 0.8845, 0.2112, 0.8844, 0.7983, 0.2407, 0.8124, 0.2407, 0.8064, 0.8743, 0.7981, 0.8742, 0.1612, 0.6568, 0.1575, 0.6568, 0.158, 0.6501, 0.1619, 0.6501, 0.7139, 0.0, 0.728, 5.771e-05, 0.7306, 0.1952, 0.7147, 0.1951, 0.03704, 0.5136, 0.04336, 0.5183, 0.04102, 0.5345, 0.0344, 0.532, 0.2215, 0.7541, 0.2284, 0.7508, 0.2274, 0.8847, 0.2194, 0.8845, 0.4855, 0.9105, 0.4789, 0.9116, 0.4777, 0.7927, 0.4855, 0.7923, 0.2041, 0.1784, 0.1863, 0.1964, 0.18, 0.1891, 0.1899, 0.168, 0.968, 0.2414, 0.9799, 0.2434, 0.969, 0.8593, 0.9622, 0.8581, 0.2081, 0.7604, 0.2144, 0.7574, 0.2112, 0.8844, 0.204, 0.8843, 0.1438, 0.7567, 0.1386, 0.7749, 0.1309, 0.7723, 0.1329, 0.7547, 0.4498, 0.7932, 0.4565, 0.7923, 0.4564, 0.9279, 0.4485, 0.9283, 0.234, 0.3839, 0.234, 0.4002, 0.2281, 0.4005, 0.2281, 0.382, 0.2545, 0.7642, 0.2583, 0.7605, 0.2696, 0.7721, 0.2672, 0.7773, 0.2672, 0.7773, 0.2696, 0.7721, 0.2845, 0.7784, 0.2841, 0.7844, 0.04313, 0.6391, 0.05535, 0.6373, 0.05347, 0.827, 0.0397, 0.829, 0.3411, 0.7284, 0.3349, 0.7288, 0.329, 0.7137, 0.3344, 0.7113, 0.3279, 0.7605, 0.3345, 0.7453, 0.3406, 0.747, 0.3332, 0.7642, 0.2712, 0.702, 0.2594, 0.7137, 0.2557, 0.7113, 0.2691, 0.6981, 0.6992, 5.494e-05, 0.6982, 0.1952, 0.6836, 0.1954, 0.6862, 0.0002141, 0.7879, 0.1909, 0.7897, 0.0008114, 0.8034, 0.00312, 0.8001, 0.193, 0.01736, 0.4207, 0.03424, 0.3961, 0.05638, 0.425, 0.04339, 0.4406, 0.3216, 0.6981, 0.3177, 0.702, 0.3028, 0.6957, 0.3047, 0.691, 0.7469, 0.193, 0.7434, 0.00312, 0.7572, 0.0008115, 0.7591, 0.1909, 0.449, 0.7923, 0.4508, 0.7863, 0.4702, 0.7862, 0.471, 0.7921, 0.3716, 0.6414, 0.3721, 0.6818, 0.2387, 0.6394, 0.2385, 0.6222, 0.2356, 0.37, 0.234, 0.3839, 0.2281, 0.382, 0.2299, 0.3663, 0.3344, 0.7113, 0.329, 0.7137, 0.3177, 0.702, 0.3216, 0.6981, 0.2281, 0.4005, 0.234, 0.4002, 0.2356, 0.4164, 0.23, 0.4188, 0.2384, 0.6027, 0.3714, 0.5958, 0.3716, 0.6414, 0.2385, 0.6222, 0.3161, 0.7721, 0.3279, 0.7605, 0.3332, 0.7642, 0.3198, 0.7773, 0.4048, 0.598, 0.5397, 0.599, 0.5397, 0.6182, 0.4049, 0.643, 0.4729, 0.08292, 0.6199, 0.08296, 0.6208, 0.1021, 0.4752, 0.1278, 0.3346, 0.7453, 0.3349, 0.7288, 0.3411, 0.7284, 0.3406, 0.747, 0.3009, 0.7784, 0.3161, 0.7721, 0.3198, 0.7773, 0.3026, 0.7844, 0.6681, 0.1953, 0.67, 2.915e-05, 0.6836, 0.0001037, 0.6803, 0.1954, 0.05535, 0.6373, 0.06977, 0.6367, 0.06972, 0.8263, 0.05347, 0.827, 0.728, 5.771e-05, 0.7395, 0.0002195, 0.7434, 0.1954, 0.7306, 0.1952, 0.5397, 0.5799, 0.4049, 0.5532, 0.4051, 0.5156, 0.5398, 0.5639, 0.4048, 0.7483, 0.4117, 0.7474, 0.4191, 0.7653, 0.4132, 0.7685, 0.7591, 0.1909, 0.7572, 0.0008115, 0.7734, 0.0, 0.7735, 0.1902, 0.6199, 0.08296, 0.4729, 0.08292, 0.4752, 0.03803, 0.6208, 0.06382, 0.3411, 0.9946, 0.3447, 0.9312, 0.3485, 0.9333, 0.2797, 0.9777, 0.2813, 0.9131, 0.2886, 0.9125, 0.3574, 0.9951, 0.3411, 0.9946, 0.3485, 0.9333, 0.3574, 0.929, 0.5061, 0.9801, 0.4896, 0.9801, 0.4964, 0.9187, 0.5045, 0.9145, 0.4234, 0.9169, 0.4234, 0.978, 0.4081, 0.9748, 0.4048, 0.9136, 0.772, 0.9399, 0.7741, 0.876, 0.7799, 0.8785, 0.6058, 0.9912, 0.6097, 0.9274, 0.6147, 0.9299, 0.1576, 0.683, 0.1577, 0.6768, 0.1616, 0.6768, 0.1619, 0.6823, 0.457, 0.9296, 0.4707, 0.9293, 0.4707, 0.9953, 0.4631, 0.9909, 0.5297, 0.9285, 0.5067, 0.9285, 0.5182, 0.8664, 0.5276, 0.8657, 0.1568, 0.5538, 0.04019, 0.5537, 0.04102, 0.5345, 0.1588, 0.5089, 0.09976, 0.9075, 0.1193, 0.9079, 0.1193, 0.9715, 0.1079, 0.9666, 0.4018, 0.9764, 0.3833, 0.9798, 0.3866, 0.9186, 0.4018, 0.9153, 0.5713, 0.9327, 0.5864, 0.9346, 0.5864, 0.9989, 0.5739, 0.9978, 0.8242, 0.9389, 0.8288, 0.8751, 0.8346, 0.8778, 0.9013, 0.8583, 0.9013, 0.9776, 0.8951, 0.9791, 0.8888, 0.8609, 0.5067, 0.9314, 0.5248, 0.9285, 0.5248, 0.993, 0.5132, 0.9897, 0.4896, 0.9801, 0.4918, 0.9162, 0.4964, 0.9187, 0.471, 0.9787, 0.4744, 0.9158, 0.4896, 0.9145, 0.4896, 0.9765, 0.2695, 0.178, 0.2917, 0.2007, 0.2886, 0.2052, 0.2562, 0.188, 0.985, 0.9246, 0.9883, 0.8612, 0.9918, 0.8634, 0.9129, 0.2283, 0.9151, 0.1657, 0.9172, 0.166, 0.4564, 0.9279, 0.4565, 0.7923, 0.4631, 0.7932, 0.4643, 0.9283, 0.4933, 0.7927, 0.4921, 0.9116, 0.4855, 0.9105, 0.4855, 0.7923, 0.8761, 0.9907, 0.8655, 0.9885, 0.8701, 0.8739, 0.8761, 0.8753, 0.8123, 0.9399, 0.7923, 0.9399, 0.7947, 0.8743, 0.8043, 0.8784, 0.9951, 0.8108, 0.9799, 0.8108, 0.9833, 0.7447, 0.9915, 0.7493, 0.4418, 0.9955, 0.4444, 0.9304, 0.457, 0.9293, 0.457, 0.9936, 0.254, 0.9136, 0.2566, 0.9799, 0.2384, 0.9799, 0.2401, 0.913, 0.9344, 0.229, 0.9387, 0.1671, 0.9425, 0.1691, 0.9752, 0.1238, 0.9777, 0.006635, 0.9838, 0.00746, 0.986, 0.1257, 0.5067, 0.9285, 0.5088, 0.8657, 0.5182, 0.8664, 0.1193, 0.9715, 0.1236, 0.9109, 0.1274, 0.9124, 0.08662, 0.9473, 0.08349, 0.8296, 0.09683, 0.8296, 0.09405, 0.9473, 0.1329, 0.7547, 0.1219, 0.7541, 0.1352, 0.6367, 0.1462, 0.638, 0.2985, 0.9789, 0.3025, 0.9174, 0.3048, 0.9184, 0.3411, 0.9286, 0.345, 0.8661, 0.3477, 0.8664, 0.1211, 0.2658, 0.1226, 0.2455, 0.1367, 0.2406, 0.02818, 0.3781, 0.0, 0.3784, 0.007631, 0.3379, 0.02723, 0.3412, 0.1953, 0.3889, 0.2137, 0.3964, 0.2108, 0.421, 0.9129, 0.2393, 0.8899, 0.2393, 0.892, 0.178, 0.9019, 0.1787, 0.1066, 0.4455, 0.105, 0.4657, 0.09137, 0.4707, 0.1787, 0.2582, 0.2108, 0.2906, 0.1843, 0.2704, 0.1654, 0.2576, 0.9726, 0.2268, 0.9766, 0.167, 0.979, 0.1685, 0.4686, 0.3593, 0.4048, 0.2407, 0.4881, 0.2407, 0.4881, 0.3593, 0.5679, 0.9942, 0.5504, 0.9942, 0.5511, 0.9285, 0.5598, 0.9327, 0.9281, 0.8621, 0.9304, 0.8631, 0.9399, 0.9747, 0.9365, 0.9804, 0.9799, 0.6214, 0.9821, 0.6226, 0.9882, 0.7386, 0.9858, 0.7447, 0.4409, 0.9805, 0.4234, 0.9805, 0.4254, 0.9142, 0.438, 0.9136, 0.6763, 0.8578, 0.6846, 0.8539, 0.6846, 0.9736, 0.2012, 0.9753, 0.1826, 0.9753, 0.1844, 0.9097, 0.1936, 0.9139, 0.07012, 0.8296, 0.08349, 0.829, 0.08093, 0.9499, 0.07351, 0.9499, 0.6438, 0.8706, 0.6662, 0.8702, 0.6662, 0.9333, 0.649, 0.9329, 0.9422, 0.9766, 0.9399, 0.9775, 0.9483, 0.8593, 0.9518, 0.865, 0.7519, 0.8614, 0.7627, 0.8596, 0.7605, 0.9778, 0.7544, 0.9786, 0.01977, 0.5112, 0.03704, 0.5136, 0.0344, 0.532, 0.01696, 0.5307, 0.8899, 0.1213, 0.8735, 0.1159, 0.8692, 0.09055, 0.8853, 0.09345, 0.1667, 0.9103, 0.1803, 0.9097, 0.1826, 0.9766, 0.1642, 0.9766, 0.2383, 0.9515, 0.2234, 0.948, 0.226, 0.8849, 0.2383, 0.8882, 0.6438, 0.9369, 0.6587, 0.9333, 0.6587, 0.9967, 0.6464, 1.0, 0.7651, 0.8639, 0.772, 0.8596, 0.772, 0.9797, 0.9638, 0.8634, 0.9742, 0.8593, 0.9742, 0.9777, 0.4221, 0.01874, 0.4131, 0.03071, 0.4056, 0.02545, 0.379, 0.0002286, 0.0629, 0.9519, 0.05542, 0.829, 0.06944, 0.8293, 0.07012, 0.9517, 0.2196, 0.1002, 0.216, 0.09143, 0.2192, 0.09062, 0.2384, 0.09654, 0.1597, 0.4316, 0.1254, 0.4445, 0.02818, 0.3781, 0.02723, 0.3412, 0.9492, 0.1228, 0.934, 0.1228, 0.9418, 0.0, 0.9492, 0.0003322, 0.3324, 0.9144, 0.317, 0.9146, 0.325, 0.7917, 0.3327, 0.792, 0.3951, 0.7936, 0.3991, 0.9153, 0.3912, 0.9147, 0.3874, 0.7936, 0.9036, 0.8631, 0.9132, 0.8583, 0.9132, 0.9766, 0.9555, 0.8631, 0.9631, 0.8593, 0.9631, 0.979, 0.2026, 0.1371, 0.2088, 0.1385, 0.2049, 0.1516, 0.1899, 0.168, 0.7137, 0.8578, 0.7218, 0.8539, 0.7218, 0.9737, 0.2275, 0.5918, 0.2255, 0.4709, 0.238, 0.4714, 0.2345, 0.5918, 0.7289, 0.9228, 0.7474, 0.925, 0.7474, 0.987, 0.7322, 0.9857, 0.9824, 0.6145, 0.9799, 0.6157, 0.9863, 0.4924, 0.989, 0.4986, 0.4209, 0.03599, 0.4131, 0.03071, 0.4221, 0.01874, 0.4551, 0.05272, 0.1518, 0.8226, 0.159, 0.9454, 0.1449, 0.9452, 0.1443, 0.8229, 0.9153, 0.978, 0.9132, 0.9787, 0.9215, 0.8583, 0.925, 0.8645, 0.9821, 0.6226, 0.9882, 0.6186, 0.9882, 0.7386, 0.9518, 0.8615, 0.9555, 0.8631, 0.9631, 0.979, 0.9598, 0.9851, 0.9539, 0.2304, 0.9344, 0.229, 0.9425, 0.1691, 0.9539, 0.1652, 0.1664, 0.1917, 0.1698, 0.1973, 0.1694, 0.1975, 0.1358, 0.2044, 0.07232, 0.2023, 0.06689, 0.1986, 0.07196, 0.1915, 0.1026, 0.2044, 0.9623, 0.0006124, 0.9752, 0.0, 0.9738, 0.1208, 0.9667, 0.1208, 0.9304, 0.8631, 0.9399, 0.8593, 0.9399, 0.9747, 0.01699, 0.1405, 0.0204, 0.1489, 0.01758, 0.1496, 2.793e-08, 0.144, 0.3642, 0.8722, 0.3744, 0.8659, 0.3744, 0.9826, 0.8888, 0.9791, 0.8761, 0.9765, 0.8825, 0.8583, 0.8888, 0.8597, 0.9707, 0.1658, 0.9726, 0.2321, 0.9539, 0.2321, 0.9559, 0.1652, 0.6273, 0.8553, 0.6399, 0.8528, 0.6399, 0.9749, 0.6336, 0.9759, 0.1023, 0.2669, 0.1211, 0.2658, 0.1559, 0.2756, 0.194, 0.3156, 0.6722, 0.8563, 0.6763, 0.8578, 0.6846, 0.9736, 0.681, 0.9798, 0.2892, 0.2219, 0.2957, 0.2102, 0.304, 0.2157, 0.3323, 0.2404, 0.9834, 0.2443, 0.9906, 0.2407, 0.9906, 0.3602, 0.1867, 0.01845, 0.2202, 0.05232, 0.1841, 0.03642, 0.1772, 0.03174, 0.5297, 0.9826, 0.5374, 0.8657, 0.5406, 0.872, 0.5303, 0.9824, 0.1655, 0.03857, 0.1707, 0.04208, 0.1664, 0.04904, 0.1358, 0.03619, 0.2284, 0.7508, 0.2339, 0.748, 0.2339, 0.8849, 0.2274, 0.8847, 0.07196, 0.0489, 0.06797, 0.04339, 0.06865, 0.04285, 0.1026, 0.03614, 0.2041, 0.06263, 0.2102, 0.07746, 0.2032, 0.08108, 0.1899, 0.07274, 0.06067, 0.03327, 0.05168, 0.01824, 0.06167, 0.03248, 0.126, 0.8156, 0.1252, 0.8226, 0.1144, 0.8191, 0.1181, 0.813, 0.4377, 0.1375, 0.4377, 0.104, 0.4425, 0.137, 0.4422, 0.1385, 0.4729, 0.097, 0.4554, 0.09151, 0.4493, 0.07352, 0.4551, 0.05272, 0.01699, 0.1405, 0.03581, 0.1369, 0.02977, 0.1464, 0.0204, 0.1489, 0.4385, 0.06305, 0.4551, 0.05272, 0.4493, 0.07352, 0.4438, 0.07606, 0.2202, 0.1885, 0.2041, 0.1784, 0.2136, 0.1553, 0.2159, 0.1561, 0.5682, 0.6589, 0.5683, 0.6626, 0.5642, 0.666, 0.5639, 0.659, 0.3739, 0.01844, 0.3592, 0.01837, 0.36, 0.01258, 0.379, 0.0002286, 0.5713, 0.8126, 0.5846, 0.8126, 0.5846, 0.8219, 0.5713, 0.8528, 0.6883, 0.8086, 0.6831, 0.8022, 0.6945, 0.7857, 0.6954, 0.805, 0.3726, 0.6367, 0.3721, 0.637, 0.3799, 0.5167, 0.3831, 0.5224, 0.1614, 0.6584, 0.1619, 0.6635, 0.1581, 0.6635, 0.1575, 0.6568, 0.5713, 0.8528, 0.5846, 0.8219, 0.5902, 0.8183, 0.5955, 0.8238, 0.4385, 0.06305, 0.4168, 0.04062, 0.4209, 0.03599, 0.4551, 0.05272, 0.2736, 0.1032, 0.2736, 0.1367, 0.2677, 0.1042, 0.2683, 0.1022, 0.4515, 0.158, 0.4559, 0.1417, 0.4729, 0.1448, 0.4551, 0.1889, 0.2695, 0.178, 0.2562, 0.188, 0.26, 0.1678, 0.2645, 0.1654, 0.3739, 0.2228, 0.379, 0.2407, 0.367, 0.2273, 0.3661, 0.2227, 0.4385, 0.1788, 0.4475, 0.1567, 0.4515, 0.158, 0.4551, 0.1889, 0.3342, 0.01824, 0.3415, 0.01828, 0.3442, 0.02912, 0.3393, 0.03615, 0.1384, 0.2226, 0.1285, 0.2226, 0.1279, 0.2134, 0.1358, 0.2044, 0.4385, 0.06305, 0.4438, 0.07606, 0.436, 0.08057, 0.4252, 0.07304, 0.4537, 0.1007, 0.4377, 0.104, 0.4412, 0.09535, 0.4505, 0.09282, 0.1867, 0.2223, 0.176, 0.2075, 0.1879, 0.198, 0.2202, 0.1885, 0.1464, 0.8166, 0.1415, 0.811, 0.1468, 0.8045, 0.1537, 0.808, 0.2384, 0.1444, 0.2201, 0.141, 0.2202, 0.1407, 0.6901, 0.6086, 0.6862, 0.6222, 0.6722, 0.6208, 0.6776, 0.6019, 0.6436, 0.7725, 0.6279, 0.8039, 0.6225, 0.8073, 0.6149, 0.8015, 0.3739, 0.2228, 0.4089, 0.2081, 0.4106, 0.2103, 0.4106, 0.2103, 0.4119, 0.2092, 0.4221, 0.2226, 0.1664, 0.04904, 0.1707, 0.04208, 0.1765, 0.04605, 0.1899, 0.07274, 0.4377, 0.1375, 0.4422, 0.1385, 0.4382, 0.1522, 0.4252, 0.1683, 0.0, 0.09618, 0.01815, 0.05201, 0.02111, 0.08412, 0.01653, 0.0995, 0.2041, 0.1784, 0.1899, 0.168, 0.2049, 0.1516, 0.2136, 0.1553, 0.2736, 0.1032, 0.2683, 0.1022, 0.2718, 0.08904, 0.2861, 0.07236, 0.4385, 0.1788, 0.4551, 0.1889, 0.4254, 0.1982, 0.4223, 0.1953, 0.176, 0.2075, 0.1867, 0.2223, 0.1754, 0.208, 0.9127, 0.06002, 0.9129, 0.178, 0.8945, 0.1712, 0.8901, 0.05994, 0.05168, 0.2221, 0.01815, 0.1882, 0.05323, 0.2046, 0.05965, 0.209, 0.1083, 0.01487, 0.09548, 0.0, 0.1429, 7.223e-05, 0.124, 0.01417, 0.5878, 0.8051, 0.5955, 0.8015, 0.5955, 0.8126, 0.5918, 0.8112, 0.214, 0.07561, 0.2102, 0.07746, 0.2041, 0.06263, 0.2202, 0.05232, 0.2695, 0.06222, 0.2562, 0.05175, 0.2831, 0.04308, 0.2854, 0.04605, 0.5682, 0.6721, 0.5682, 0.6758, 0.5639, 0.6792, 0.5639, 0.6721, 0.09813, 0.01816, 0.1085, 0.01818, 0.11, 0.02716, 0.1026, 0.03614, 0.1384, 0.2226, 0.1429, 0.2406, 0.1291, 0.2258, 0.1285, 0.2226, 0.02275, 0.1646, 0.02614, 0.1628, 0.03241, 0.1781, 0.01815, 0.1882, 0.4021, 0.1919, 0.4045, 0.1962, 0.4036, 0.1969, 0.372, 0.2045, 0.2041, 0.06263, 0.1899, 0.07274, 0.1765, 0.04605, 0.1813, 0.03956, 0.2571, 0.08338, 0.2525, 0.09925, 0.2384, 0.09585, 0.2562, 0.05175, 0.3739, 0.01844, 0.379, 0.0002286, 0.4056, 0.02545, 0.4023, 0.03066, 0.05168, 0.2221, 0.05965, 0.209, 0.06621, 0.2134, 0.09548, 0.2405, 0.4021, 0.04927, 0.4052, 0.04369, 0.4114, 0.04807, 0.4252, 0.07304, 0.3739, 0.2228, 0.3661, 0.2227, 0.3655, 0.2117, 0.372, 0.2045, 0.18, 0.1891, 0.1698, 0.1973, 0.1664, 0.1917, 0.1899, 0.168, 0.2695, 0.178, 0.2645, 0.1654, 0.274, 0.1606, 0.2861, 0.1676, 0.6351, 0.2036, 0.6477, 0.2243, 0.6453, 0.2308, 0.6289, 0.2038, 0.1384, 0.01823, 0.1235, 0.0182, 0.124, 0.01417, 0.1429, 7.223e-05, 0.6149, 0.8126, 0.6149, 0.8015, 0.6225, 0.8073, 0.6213, 0.8126, 0.3342, 0.2226, 0.3484, 0.2226, 0.3486, 0.2283, 0.3323, 0.2404, 0.3092, 0.1914, 0.3393, 0.2044, 0.3115, 0.2017, 0.3049, 0.1971, 0.1867, 0.01845, 0.1772, 0.03174, 0.1712, 0.02759, 0.1429, 7.223e-05, 0.3342, 0.01824, 0.2987, 0.03314, 0.2976, 0.03093, 0.2976, 0.03093, 0.2966, 0.03172, 0.2892, 0.01809, 0.7393, 0.2297, 0.7432, 0.2236, 0.7507, 0.2223, 0.7507, 0.2316, 0.04945, 0.4531, 0.01736, 0.4207, 0.04339, 0.4406, 0.06229, 0.4535, 0.6436, 0.8528, 0.6149, 0.8238, 0.6246, 0.8205, 0.6279, 0.8213, 0.6904, 0.8437, 0.6979, 0.8465, 0.697, 0.8539, 0.6864, 0.8502, 0.4021, 0.1919, 0.4252, 0.1683, 0.4155, 0.1871, 0.4045, 0.1962, 0.1619, 0.6823, 0.1619, 0.683, 0.1576, 0.683, 0.8551, 0.2305, 0.848, 0.2234, 0.848, 0.2134, 0.865, 0.2305, 0.7047, 0.2271, 0.7098, 0.222, 0.7169, 0.2221, 0.7169, 0.2221, 0.722, 0.2272, 0.722, 0.2344, 0.9509, 0.1652, 0.941, 0.1652, 0.941, 0.141, 0.958, 0.1581, 0.2363, 0.7238, 0.237, 0.7242, 0.237, 0.7329, 0.237, 0.7329, 0.237, 0.7416, 0.2333, 0.7425, 0.1619, 0.6694, 0.1619, 0.6699, 0.1576, 0.6698, 0.7698, 0.222, 0.7599, 0.222, 0.7528, 0.2149, 0.7769, 0.2149, 0.941, 0.1652, 0.934, 0.1581, 0.934, 0.1481, 0.941, 0.141, 0.7507, 0.2398, 0.7469, 0.2406, 0.7507, 0.2316, 0.2333, 0.7425, 0.2272, 0.7387, 0.2255, 0.7316, 0.237, 0.7329, 0.7432, 0.2236, 0.7502, 0.222, 0.7507, 0.2223, 0.6904, 0.8437, 0.6864, 0.8502, 0.678, 0.8426, 0.6844, 0.8382, 0.7081, 0.8534, 0.697, 0.8539, 0.6979, 0.8465, 0.7059, 0.846, 0.1144, 0.8191, 0.1058, 0.8117, 0.1119, 0.8074, 0.1181, 0.813, 0.713, 0.8424, 0.7181, 0.8362, 0.7254, 0.8402, 0.7181, 0.8485, 0.6831, 0.8146, 0.6805, 0.8224, 0.6722, 0.8212, 0.6758, 0.8105, 0.72, 0.8201, 0.7165, 0.8127, 0.7231, 0.8081, 0.7281, 0.8183, 0.6805, 0.8224, 0.681, 0.8307, 0.673, 0.8324, 0.6722, 0.8212, 0.3323, 0.0, 0.3342, 0.01824, 0.2976, 0.03093, 0.2892, 0.01809, 0.1252, 0.8226, 0.126, 0.8156, 0.1342, 0.8149, 0.1364, 0.8217, 0.1105, 0.7709, 0.1155, 0.7768, 0.1102, 0.7832, 0.1032, 0.7795, 0.1102, 0.7832, 0.1076, 0.7912, 0.09976, 0.7903, 0.1032, 0.7795, 0.5467, 0.5159, 0.55, 0.6429, 0.5439, 0.6401, 0.5398, 0.5161, 0.1076, 0.7912, 0.1082, 0.7997, 0.1007, 0.8016, 0.09976, 0.7903, 0.1082, 0.7997, 0.1119, 0.8074, 0.1058, 0.8117, 0.1007, 0.8016, 0.3342, 0.2226, 0.3393, 0.2044, 0.3501, 0.2126, 0.3484, 0.2226, 0.6436, 0.8126, 0.6436, 0.8528, 0.6279, 0.8213, 0.6279, 0.8126, 0.6246, 0.8205, 0.6149, 0.8238, 0.6149, 0.8126, 0.6209, 0.8143, 0.09813, 0.01816, 0.09548, 0.0, 0.1083, 0.01487, 0.1085, 0.01818, 0.2544, 0.1403, 0.2736, 0.1367, 0.269, 0.1459, 0.2577, 0.1486, 0.6149, 0.8126, 0.6213, 0.8126, 0.6209, 0.8143, 0.2544, 0.1403, 0.2577, 0.1486, 0.2537, 0.1499, 0.2384, 0.1437, 0.2196, 0.1002, 0.2026, 0.1037, 0.2076, 0.0938, 0.216, 0.09143, 0.5955, 0.8126, 0.5914, 0.8126, 0.5918, 0.8112, 0.4537, 0.1007, 0.4505, 0.09282, 0.4554, 0.09151, 0.4729, 0.097, 0.5682, 0.6758, 0.5679, 0.6791, 0.5639, 0.6792, 0.3816, 0.6892, 0.3781, 0.6889, 0.3782, 0.6875, 0.1575, 0.6568, 0.1612, 0.6568, 0.1614, 0.6584, 0.5683, 0.6626, 0.5682, 0.6659, 0.5642, 0.666, 0.7939, 0.222, 0.7839, 0.222, 0.7769, 0.215, 0.7769, 0.215, 0.7769, 0.205, 0.7839, 0.1978, 0.7839, 0.1978, 0.7939, 0.1978, 0.8009, 0.2049, 0.8009, 0.2049, 0.8009, 0.2149, 0.7939, 0.222, 0.7047, 0.2149, 0.7047, 0.2049, 0.7217, 0.222, 0.7117, 0.222, 0.8551, 0.2063, 0.865, 0.2063, 0.872, 0.2134, 0.872, 0.2234, 0.5468, 0.6526, 0.5568, 0.6526, 0.5398, 0.6697, 0.5398, 0.6596, 0.8249, 0.2049, 0.8249, 0.2149, 0.8009, 0.215, 0.8178, 0.1978, 0.2364, 0.4599, 0.2281, 0.4599, 0.2281, 0.4499, 0.2364, 0.4499, 0.7528, 0.2049, 0.7599, 0.1978, 0.7698, 0.1978, 0.7769, 0.2049, 0.515, 0.2202, 0.5149, 0.2004, 0.5546, 0.2003, 0.5547, 0.2201, 0.7358, 0.222, 0.7288, 0.2149, 0.7528, 0.2149, 0.7458, 0.222, 0.7342, 0.2395, 0.7271, 0.2395, 0.7393, 0.2272, 0.7393, 0.2344, 0.7288, 0.2049, 0.7358, 0.1978, 0.7458, 0.1978, 0.7458, 0.1978, 0.7528, 0.2049, 0.7528, 0.2149, 0.5568, 0.6768, 0.5468, 0.6768, 0.5398, 0.6697, 0.5639, 0.6697, 0.3323, 0.2404, 0.3486, 0.2283, 0.367, 0.2273, 0.379, 0.2407, 0.958, 0.1481, 0.958, 0.1581, 0.941, 0.141, 0.9509, 0.141, 0.8079, 0.1978, 0.8178, 0.1978, 0.8009, 0.215, 0.8009, 0.2049, 0.7056, 0.6583, 0.6993, 0.6705, 0.684, 0.6579, 0.6946, 0.6492, 0.7374, 0.6745, 0.718, 0.6763, 0.7192, 0.6626, 0.7332, 0.6612, 0.6898, 0.5867, 0.7068, 0.5775, 0.7111, 0.5909, 0.6988, 0.5976, 0.7455, 0.6545, 0.7543, 0.6435, 0.7667, 0.6501, 0.7545, 0.6653, 0.7543, 0.6435, 0.7581, 0.6298, 0.772, 0.6313, 0.7667, 0.6501, 0.6574, 0.63, 0.6502, 0.6171, 0.6602, 0.6087, 0.6699, 0.6261, 0.6591, 0.6447, 0.6574, 0.63, 0.6699, 0.6261, 0.6722, 0.6458, 0.6188, 0.6792, 0.6178, 0.6921, 0.5988, 0.6866, 0.6048, 0.6751, 0.6388, 0.6079, 0.6247, 0.6039, 0.6257, 0.5908, 0.6447, 0.5963, 0.372, 0.03631, 0.3739, 0.01844, 0.4023, 0.03066, 0.3988, 0.03937, 0.2695, 0.178, 0.2861, 0.1676, 0.2988, 0.193, 0.2917, 0.2007, 0.5988, 0.6866, 0.5833, 0.6743, 0.5933, 0.6659, 0.6048, 0.6751, 0.5844, 0.6383, 0.5861, 0.653, 0.5736, 0.6569, 0.5713, 0.6372, 0.5861, 0.653, 0.5933, 0.6659, 0.5833, 0.6743, 0.5736, 0.6569, 0.0, 0.0, 0.0, 0.0, 0.0, 0.0, 0.0, 0.0, 0.0, 0.0, 0.0, 0.0, 0.0, 0.0, 0.0, 0.0, 0.0, 0.0, 0.0, 0.0, 0.0, 0.0, 0.0, 0.0, 0.0, 0.0, 0.0, 0.0, 0.0, 0.0, 0.1654, 0.2576, 0.1367, 0.2406, 0.1787, 0.2582, 0.9462, 0.8581, 0.94, 0.2414, 0.954, 0.2407, 0.9542, 0.8577, 0.6392, 0.1953, 0.6375, 2.51e-05, 0.6538, 0.0, 0.6537, 0.1953, 0.09644, 0.6391, 0.09976, 0.829, 0.08597, 0.827, 0.08421, 0.6373, 0.7841, 0.2407, 0.7983, 0.2407, 0.7981, 0.8742, 0.7897, 0.8743, 0.6862, 0.6222, 0.6877, 0.6365, 0.6745, 0.6404, 0.6722, 0.6208, 0.6178, 0.6921, 0.6188, 0.6792, 0.6334, 0.6776, 0.6375, 0.6899, 0.6877, 0.6365, 0.6946, 0.6492, 0.684, 0.6579, 0.6745, 0.6404, 0.7386, 0.5938, 0.7251, 0.5896, 0.7263, 0.5757, 0.745, 0.5816, 0.3782, 0.6875, 0.3787, 0.6818, 0.3824, 0.682, 0.3816, 0.6892, 0.7565, 0.6156, 0.7497, 0.6029, 0.7603, 0.5942, 0.7698, 0.6116, 0.7581, 0.6298, 0.7565, 0.6156, 0.7698, 0.6116, 0.772, 0.6313, 0.5884, 0.6241, 0.5844, 0.6383, 0.5713, 0.6372, 0.5767, 0.6181, 0.5889, 0.6026, 0.6061, 0.5931, 0.6102, 0.6055, 0.5974, 0.6126, 0.5889, 0.6026, 0.5974, 0.6126, 0.5884, 0.6241, 0.5767, 0.6181, 0.7056, 0.6583, 0.7192, 0.6626, 0.718, 0.6763, 0.6993, 0.6705, 0.6257, 0.5908, 0.6247, 0.6039, 0.6102, 0.6055, 0.6061, 0.5931, 0.6547, 0.6803, 0.6461, 0.6704, 0.6552, 0.6589, 0.6669, 0.6648, 0.6552, 0.6589, 0.6591, 0.6447, 0.6722, 0.6458, 0.6669, 0.6648, 0.6268, 0.1954, 0.6235, 9.622e-05, 0.6375, 2.51e-05, 0.6392, 0.1953, 0.6537, 0.1953, 0.6538, 0.0, 0.67, 2.915e-05, 0.6681, 0.1953, 0.01699, 0.0999, 0.03581, 0.1034, 0.03581, 0.1369, 0.01699, 0.1405, 0.6945, 0.7857, 0.7054, 0.7866, 0.7031, 0.8046, 0.6954, 0.805, 0.1511, 0.7759, 0.1448, 0.7803, 0.1386, 0.7749, 0.1438, 0.7567, 0.6831, 0.8022, 0.6883, 0.8086, 0.6831, 0.8146, 0.6758, 0.8105, 0.7206, 0.8283, 0.72, 0.8201, 0.7281, 0.8183, 0.7289, 0.8296, 0.2196, 0.1002, 0.2196, 0.1406, 0.2094, 0.1386, 0.2026, 0.1037, 0.7231, 0.8081, 0.7165, 0.8127, 0.7106, 0.8073, 0.7161, 0.7889, 0.7181, 0.8362, 0.7206, 0.8283, 0.7289, 0.8296, 0.7254, 0.8402, 0.7161, 0.7889, 0.7106, 0.8073, 0.7031, 0.8046, 0.7054, 0.7866, 0.1155, 0.7768, 0.1105, 0.7709, 0.1219, 0.7541, 0.1228, 0.773, 0.681, 0.8307, 0.6844, 0.8382, 0.678, 0.8426, 0.673, 0.8324, 0.1493, 0.7963, 0.1486, 0.7879, 0.1562, 0.786, 0.1571, 0.7973, 0.1486, 0.7879, 0.1448, 0.7803, 0.1511, 0.7759, 0.1562, 0.786, 0.06805, 0.2799, 0.2, 0.3336, 0.2008, 0.3706, 0.06804, 0.2799, 0.2691, 0.6981, 0.2712, 0.702, 0.2712, 0.702, 0.329, 0.7137, 0.329, 0.7137, 0.3344, 0.7113, 0.6538, 0.0, 0.67, 2.649e-05, 0.67, 2.915e-05, 0.3406, 0.747, 0.3345, 0.7453, 0.3346, 0.7453, 0.2299, 0.3663, 0.2356, 0.37, 0.2356, 0.37, 0.2845, 0.7784, 0.2845, 0.7784, 0.2841, 0.7844, 0.3177, 0.702, 0.3177, 0.702, 0.3216, 0.6981, 0.2356, 0.4164, 0.2356, 0.4164, 0.23, 0.4188, 0.7897, 0.0008114, 0.7897, 0.0008099, 0.8034, 0.00312, 0.2696, 0.7721, 0.2696, 0.7721, 0.2672, 0.7773, 0.3332, 0.7642, 0.3279, 0.7605, 0.3279, 0.7605, 0.2281, 0.382, 0.234, 0.3839, 0.234, 0.3839, 0.3028, 0.6957, 0.3028, 0.6957, 0.3047, 0.691, 0.3198, 0.7773, 0.3161, 0.7721, 0.3161, 0.7721, 0.09976, 0.829, 0.08598, 0.827, 0.08597, 0.827, 0.6235, 9.622e-05, 0.6235, 9.234e-05, 0.6375, 2.51e-05, 0.67, 2.915e-05, 0.6836, 9.984e-05, 0.6836, 0.0001037, 0.6375, 2.51e-05, 0.6375, 2.24e-05, 0.6538, 0.0, 1.0, 0.9253, 0.985, 0.9246, 0.9918, 0.8634, 1.0, 0.8593, 0.3357, 0.9781, 0.317, 0.9781, 0.3186, 0.9152, 0.3263, 0.9146, 0.46, 0.993, 0.457, 0.9296, 0.4631, 0.9909, 0.5647, 0.9303, 0.5679, 0.9942, 0.5598, 0.9327, 0.6236, 0.9914, 0.6058, 0.9912, 0.6147, 0.9299, 0.6236, 0.9258, 0.8446, 0.9396, 0.8242, 0.9389, 0.8346, 0.8778, 0.8446, 0.8739, 0.961, 0.006014, 0.9623, 0.1268, 0.9492, 0.1262, 0.9537, 0.006015, 0.9951, 0.7474, 0.9951, 0.8108, 0.9915, 0.7493, 0.9108, 0.178, 0.9129, 0.2393, 0.9019, 0.1787, 0.3341, 0.9152, 0.3357, 0.9781, 0.3263, 0.9146, 0.2083, 0.9482, 0.204, 0.8864, 0.2121, 0.9463, 0.8649, 0.9395, 0.8446, 0.9395, 0.8471, 0.8739, 0.857, 0.8781, 0.4399, 0.9138, 0.4409, 0.9805, 0.438, 0.9136, 0.2605, 0.9746, 0.2566, 0.913, 0.263, 0.9736, 0.7923, 0.9399, 0.772, 0.9399, 0.7799, 0.8785, 0.7897, 0.8743, 0.8101, 0.8759, 0.8123, 0.9399, 0.8043, 0.8784, 0.1746, 0.4198, 0.1953, 0.3889, 0.2108, 0.421, 0.1883, 0.4342, 0.6409, 0.2359, 0.6187, 0.2117, 0.6231, 0.2066, 0.6453, 0.2308, 0.7497, 0.8602, 0.7519, 0.9228, 0.7479, 0.8604, 0.6478, 0.9331, 0.6438, 0.8706, 0.649, 0.9329, 0.2384, 0.9799, 0.239, 0.9131, 0.2401, 0.913, 0.8628, 0.8756, 0.8649, 0.9395, 0.857, 0.8781, 0.1041, 0.9681, 0.09976, 0.9075, 0.1079, 0.9666, 0.2383, 0.8882, 0.2383, 0.9515, 0.2383, 0.9515, 0.9539, 0.2321, 0.9553, 0.1653, 0.9559, 0.1652, 0.1388, 0.971, 0.1193, 0.9715, 0.1274, 0.9124, 0.1388, 0.9075, 0.07184, 0.4355, 0.1066, 0.4455, 0.09137, 0.4707, 0.06229, 0.4535, 0.204, 0.8864, 0.2234, 0.8849, 0.2234, 0.9502, 0.2121, 0.9463, 0.9907, 0.2297, 0.9726, 0.2268, 0.979, 0.1685, 0.9907, 0.1652, 0.04807, 0.9472, 0.0397, 0.9478, 0.0442, 0.829, 0.05192, 0.829, 0.4442, 0.796, 0.4498, 0.7932, 0.4485, 0.9283, 0.4418, 0.9293, 0.3342, 0.01824, 0.3393, 0.03615, 0.3064, 0.04408, 0.2987, 0.03314, 0.0, 0.3784, 0.008782, 0.3832, 0.01625, 0.4052, 0.01736, 0.4207, 0.2121, 0.3066, 0.194, 0.3156, 0.2108, 0.2906, 0.05638, 0.425, 0.03424, 0.3961, 0.1066, 0.4455, 0.07184, 0.4355, 0.1559, 0.2756, 0.1211, 0.2658, 0.1211, 0.2658, 0.1714, 0.2861, 0.194, 0.3156, 0.1559, 0.2756, 0.1367, 0.4708, 0.09137, 0.4707, 0.105, 0.4657, 0.1279, 0.4646, 0.04945, 0.258, 0.09137, 0.2406, 0.05767, 0.2628, 0.09137, 0.2406, 0.09967, 0.2468, 0.1023, 0.2669, 0.1597, 0.4316, 0.17, 0.4488, 0.1367, 0.4708, 0.1254, 0.4445, 0.01699, 0.0999, 0.01711, 0.09962, 0.02904, 0.1017, 0.03581, 0.1034, 0.09813, 0.2225, 0.1136, 0.2226, 0.1134, 0.2266, 0.09548, 0.2405, 0.1026, 0.03614, 0.11, 0.02716, 0.1233, 0.02657, 0.1358, 0.03619, 0.01815, 0.1882, 2.793e-08, 0.144, 0.01758, 0.1496, 0.02275, 0.1646, 0.2, 0.3336, 0.2195, 0.3286, 0.2281, 0.333, 0.2281, 0.3787, 0.2204, 0.374, 0.2281, 0.333, 0.03263, 0.3228, 0.1746, 0.4198, 0.1597, 0.4316, 0.02723, 0.3412, 0.3342, 0.2226, 0.3323, 0.2404, 0.304, 0.2157, 0.3062, 0.2105, 0.01736, 0.2903, 0.04945, 0.258, 0.05767, 0.2628, 0.03949, 0.2775, 0.3739, 0.01844, 0.372, 0.03631, 0.3593, 0.02822, 0.3592, 0.01837, 0.03263, 0.3228, 0.01425, 0.3154, 0.01736, 0.2903, 0.7139, 0.0, 0.7147, 0.1951, 0.6982, 0.1952, 0.6992, 5.494e-05, 0.2094, 0.1386, 0.2088, 0.1385, 0.2026, 0.1371, 0.2026, 0.1037, 0.2544, 0.1403, 0.2384, 0.1437, 0.2384, 0.09585, 0.2519, 0.102, 0.09137, 0.2406, 0.1023, 0.2669, 0.06805, 0.2799, 0.05767, 0.2628, 0.4221, 0.2226, 0.4119, 0.2092, 0.4254, 0.1982, 0.4551, 0.1889, 0.0, 0.3784, 0.0, 0.3326, 0.007631, 0.3379, 0.02818, 0.3781, 0.008782, 0.3832, 0.0, 0.3784, 0.2281, 0.333, 0.2195, 0.3286, 0.2121, 0.3066, 0.2108, 0.2906, 0.1367, 0.4708, 0.1279, 0.4646, 0.1254, 0.4445, 0.17, 0.4488, 0.1787, 0.4533, 0.1367, 0.4708, 0.5075, 0.3593, 0.5713, 0.2407, 0.5713, 0.5156, 0.5075, 0.3964, 0.01625, 0.4052, 0.03424, 0.3961, 0.01736, 0.4207, 0.01699, 0.0999, 0.0, 0.09618, 0.01653, 0.0995, 0.01711, 0.09962, 0.2736, 0.1367, 0.2544, 0.1403, 0.2544, 0.1025, 0.2677, 0.1042, 0.4789, 0.9116, 0.4733, 0.9145, 0.471, 0.7938, 0.4777, 0.7927, 0.5406, 0.872, 0.5406, 0.9887, 0.54, 0.9884, 0.5303, 0.9824, 0.06229, 0.4535, 0.09137, 0.4707, 0.04945, 0.4531, 0.2566, 0.913, 0.2748, 0.914, 0.2748, 0.9794, 0.263, 0.9736, 0.5107, 0.9913, 0.5067, 0.9314, 0.5132, 0.9897, 0.1988, 0.9115, 0.2012, 0.9753, 0.1936, 0.9139, 0.985, 0.8654, 0.985, 0.9849, 0.9778, 0.9813, 0.697, 0.8601, 0.697, 0.9798, 0.6886, 0.9759, 0.7096, 0.8562, 0.7137, 0.8578, 0.7218, 0.9737, 0.7182, 0.9798, 0.2384, 0.09585, 0.2525, 0.09925, 0.2519, 0.102, 0.2519, 0.102, 0.2544, 0.1025, 0.2544, 0.1403, 0.1449, 0.9452, 0.1437, 0.9454, 0.1443, 0.8229, 0.925, 0.8645, 0.925, 0.9829, 0.9153, 0.978, 0.9623, 0.1268, 0.9619, 0.1269, 0.9492, 0.1262, 0.3912, 0.9147, 0.3833, 0.9153, 0.3874, 0.7936, 0.08349, 0.8296, 0.0906, 0.829, 0.09683, 0.8296, 0.5924, 0.8533, 0.5991, 0.8528, 0.6058, 0.8533, 0.6886, 0.9759, 0.6846, 0.9774, 0.6934, 0.8539, 0.697, 0.8601, 0.3635, 0.872, 0.3642, 0.8722, 0.3744, 0.9826, 0.3712, 0.989, 0.1384, 0.01823, 0.1429, 7.223e-05, 0.1712, 0.02759, 0.1691, 0.03111, 0.5548, 0.5158, 0.557, 0.6463, 0.55, 0.6429, 0.5467, 0.5159, 0.03279, 0.08857, 0.02312, 0.08499, 0.03241, 0.06236, 0.0485, 0.07252, 0.3327, 0.792, 0.3327, 0.9144, 0.3324, 0.9144, 0.06944, 0.8293, 0.07012, 0.8292, 0.07012, 0.9517, 0.05192, 0.829, 0.05542, 0.9478, 0.04807, 0.9472, 0.9778, 0.9813, 0.9742, 0.983, 0.9819, 0.8593, 0.985, 0.8654, 0.9799, 0.2426, 0.9834, 0.2443, 0.9906, 0.3602, 0.9875, 0.3663, 0.03241, 0.06236, 0.01815, 0.05201, 0.04924, 0.04237, 0.05065, 0.044, 0.9826, 0.4884, 0.9799, 0.4896, 0.9869, 0.3663, 0.9899, 0.3725, 0.9899, 0.3725, 0.9899, 0.4924, 0.9826, 0.4884, 0.05324, 0.2919, 0.03263, 0.3228, 0.01736, 0.2903, 0.03949, 0.2775, 0.989, 0.4986, 0.989, 0.6186, 0.9824, 0.6145, 0.2296, 0.7199, 0.2255, 0.7215, 0.2343, 0.5979, 0.238, 0.604, 0.9518, 0.865, 0.9518, 0.9804, 0.9422, 0.9766, 0.4729, 0.1448, 0.4559, 0.1417, 0.4566, 0.1395, 0.4566, 0.1395, 0.4537, 0.139, 0.4537, 0.1007, 0.2384, 0.09654, 0.2384, 0.1444, 0.2202, 0.1407, 0.2196, 0.1002, 0.09813, 0.2225, 0.06786, 0.2098, 0.07232, 0.2023, 0.1026, 0.2044, 0.2314, 0.3626, 0.2281, 0.3643, 0.2353, 0.2406, 0.2382, 0.2467, 0.09813, 0.2225, 0.1026, 0.2044, 0.1145, 0.2141, 0.1136, 0.2226, 0.7627, 0.8627, 0.7651, 0.8639, 0.772, 0.9797, 0.7693, 0.9859, 0.2255, 0.4709, 0.2264, 0.4708, 0.238, 0.4714, 0.9631, 0.8631, 0.9638, 0.8634, 0.9742, 0.9777, 0.9709, 0.9835, 0.238, 0.604, 0.238, 0.7238, 0.2296, 0.7199, 0.2382, 0.2467, 0.2382, 0.3663, 0.2314, 0.3626, 0.9013, 0.8623, 0.9036, 0.8631, 0.9132, 0.9766, 0.9097, 0.9829, 0.09813, 0.01816, 0.1026, 0.03614, 0.06865, 0.04285, 0.06205, 0.03319, 0.3831, 0.5224, 0.3831, 0.6409, 0.3726, 0.6367, 0.4738, 0.2215, 0.4729, 0.202, 0.5117, 0.202, 0.5126, 0.2215])
me_cone.use_remesh_fix_poles = True
me_cone.use_remesh_preserve_attributes = False
me_cone.use_mirror_vertex_groups = False
me_cone.update()

# ---- objects
ob_cone = bpy.data.objects.new('Cone', me_cone)

# ---- transforms, parenting, visibility, modifiers, constraints
ob_cone.location = (0.0, 0.0, 0.0)
ob_cone.rotation_euler = (-2.793, -0.0, 0.0)
ob_cone.scale = (0.05427, 0.05427, 0.05427)
ob_cone.lineart.crease_threshold = 0.0

# ---- collection membership
col_collection.objects.link(ob_cone)

# ---- scene / render settings (as saved in the file)
scene.frame_start = 1; scene.frame_end = 250; scene.frame_set(1)
scene.render.engine = 'BLENDER_EEVEE_NEXT'
scene.cycles.use_denoising = False
scene.cycles.samples = 128
scene.cycles.sampling_pattern = 'TABULATED_SOBOL'
scene.cycles.use_adaptive_sampling = False
scene.cycles.use_light_tree = False
scene.view_settings.view_transform = 'Filmic'
bpy.context.view_layer.update()

# ---- added for rendering (the .blend has no active camera and no usable light): camera, sun
cam_auto = bpy.data.cameras.new('AutoCamera')
cam_auto.lens = 50.0
cam_auto.sensor_width = 36.0
cam_auto.clip_end = 1000.0
ob_auto_camera = bpy.data.objects.new('AutoCamera', cam_auto)
scene.collection.objects.link(ob_auto_camera)
ob_auto_camera.location = (0.812993, -0.844557, 0.516605)
ob_auto_camera.rotation_euler = (1.09748, -7.21219e-08, 0.694738)
scene.camera = ob_auto_camera
light_auto_sun = bpy.data.lights.new('AutoSun', 'SUN')
light_auto_sun.energy = 3.0
light_auto_sun.angle = 0.0523599
ob_auto_sun = bpy.data.objects.new('AutoSun', light_auto_sun)
scene.collection.objects.link(ob_auto_sun)
ob_auto_sun.rotation_euler = (0.872665, 0.174533, 0.523599)
bpy.context.view_layer.update()
